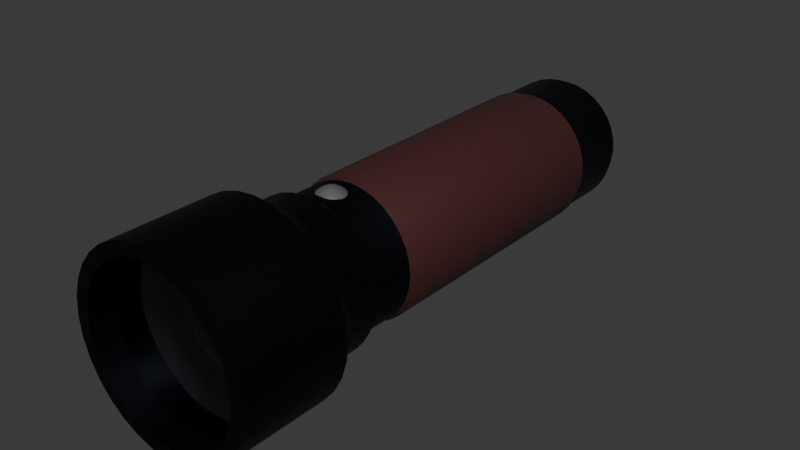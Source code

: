 # Source: flashlight.blend  (saved by Blender 4.1.24; exported with 4.5.12 LTS)
import bpy
from mathutils import Matrix  # noqa: F401  (used for matrix-valued properties, if any)

bpy.ops.wm.read_factory_settings(use_empty=True)
scene = bpy.context.scene
scene.name = 'Scene'

# ---- collections
col_collection = bpy.data.collections.new('Collection'); scene.collection.children.link(col_collection)

# ---- materials (node trees are filled in below, after node groups)
mat_material_001 = bpy.data.materials.new('Material.001')
mat_material_001.use_transparent_shadow = False
mat_material_002 = bpy.data.materials.new('Material.002')
mat_material_002.use_transparent_shadow = False
mat_material_003 = bpy.data.materials.new('Material.003')
mat_material_003.use_transparent_shadow = False
mat_material_004 = bpy.data.materials.new('Material.004')
mat_material_004.use_transparent_shadow = False

# ---- material node trees
mat_material_001.use_nodes = True; mat_material_001.node_tree.nodes.clear()
_N = mat_material_001.node_tree.nodes; _L = mat_material_001.node_tree.links
n0 = _N.new('ShaderNodeBsdfPrincipled'); n0.name = 'Principled BSDF'; n0.location = (10, 300)
n0.inputs[0].default_value = (0.01611, 0.01987, 0.02604, 1.0)
n0.inputs[1].default_value = 1.0
n1 = _N.new('ShaderNodeOutputMaterial'); n1.name = 'Material Output'; n1.location = (300, 300)
_L.new(n0.outputs[0], n1.inputs[0])
n1.is_active_output = True
mat_material_002.use_nodes = True; mat_material_002.node_tree.nodes.clear()
_N = mat_material_002.node_tree.nodes; _L = mat_material_002.node_tree.links
n0 = _N.new('ShaderNodeOutputMaterial'); n0.name = 'Material Output'; n0.location = (300, 300)
n1 = _N.new('ShaderNodeBsdfGlass'); n1.name = 'Glass BSDF'; n1.location = (10, 300)
_L.new(n1.outputs[0], n0.inputs[0])
n0.is_active_output = True
mat_material_003.use_nodes = True; mat_material_003.node_tree.nodes.clear()
_N = mat_material_003.node_tree.nodes; _L = mat_material_003.node_tree.links
n0 = _N.new('ShaderNodeBsdfPrincipled'); n0.name = 'Principled BSDF'; n0.location = (10, 300)
n0.inputs[0].default_value = (0.0616, 0.01674, 0.01648, 1.0)
n1 = _N.new('ShaderNodeOutputMaterial'); n1.name = 'Material Output'; n1.location = (300, 300)
_L.new(n0.outputs[0], n1.inputs[0])
n1.is_active_output = True
mat_material_004.use_nodes = True; mat_material_004.node_tree.nodes.clear()
_N = mat_material_004.node_tree.nodes; _L = mat_material_004.node_tree.links
n0 = _N.new('ShaderNodeBsdfPrincipled'); n0.name = 'Principled BSDF'; n0.location = (10, 300)
n0.inputs[0].default_value = (0.1156, 0.1156, 0.1156, 1.0)
n1 = _N.new('ShaderNodeOutputMaterial'); n1.name = 'Material Output'; n1.location = (300, 300)
_L.new(n0.outputs[0], n1.inputs[0])
n1.is_active_output = True

# ---- world
world_world = bpy.data.worlds.new('World'); scene.world = world_world
world_world.use_nodes = True; world_world.node_tree.nodes.clear()
_N = world_world.node_tree.nodes; _L = world_world.node_tree.links
n0 = _N.new('ShaderNodeOutputWorld'); n0.name = 'World Output'; n0.location = (300, 300)
n1 = _N.new('ShaderNodeBackground'); n1.name = 'Background'; n1.location = (10, 300)
n1.inputs[0].default_value = (0.05088, 0.05088, 0.05088, 1.0)
_L.new(n1.outputs[0], n0.inputs[0])
n0.is_active_output = True
world_world.color = (0.05088, 0.05088, 0.05088)
world_world.use_sun_shadow = False
world_world.sun_shadow_jitter_overblur = 0.0

# ---- meshes
me_cylinder = bpy.data.meshes.new('Cylinder')
me_cylinder.from_pydata([(0.0, 4.997, 4.996), (-1.292e-09, 4.035, 5.038), (0.1951, 4.997, 4.977), (0.2032, 4.035, 5.018), (0.3827, 4.997, 4.92), (0.3985, 4.035, 4.959), (0.5556, 4.997, 4.828), (0.5786, 4.035, 4.862), (0.7071, 4.997, 4.703), (0.7364, 4.035, 4.733), (0.8315, 4.997, 4.552), (0.8659, 4.035, 4.575), (0.9239, 4.997, 4.379), (0.9621, 4.035, 4.395), (0.9808, 4.997, 4.191), (1.021, 4.035, 4.2), (1.0, 4.997, 3.996), (1.041, 4.035, 3.996), (0.9808, 4.997, 3.801), (1.021, 4.035, 3.793), (0.9239, 4.997, 3.614), (0.9621, 4.035, 3.598), (0.8315, 4.997, 3.441), (0.8659, 4.035, 3.418), (0.7071, 4.997, 3.289), (0.7364, 4.035, 3.26), (0.5556, 4.997, 3.165), (0.5786, 4.035, 3.131), (0.3827, 4.997, 3.073), (0.3985, 4.035, 3.034), (0.1951, 4.997, 3.016), (0.2032, 4.035, 2.975), (0.0, 4.997, 2.996), (-1.292e-09, 4.035, 2.955), (-0.1951, 4.997, 3.016), (-0.2032, 4.035, 2.975), (-0.3827, 4.997, 3.073), (-0.3985, 4.035, 3.034), (-0.5556, 4.997, 3.165), (-0.5786, 4.035, 3.131), (-0.7071, 4.997, 3.289), (-0.7364, 4.035, 3.26), (-0.8315, 4.997, 3.441), (-0.8659, 4.035, 3.418), (-0.9239, 4.997, 3.614), (-0.9621, 4.035, 3.598), (-0.9808, 4.997, 3.801), (-1.021, 4.035, 3.793), (-1.0, 4.997, 3.996), (-1.041, 4.035, 3.996), (-0.9808, 4.997, 4.191), (-1.021, 4.035, 4.2), (-0.9239, 4.997, 4.379), (-0.9621, 4.035, 4.395), (-0.8315, 4.997, 4.552), (-0.8659, 4.035, 4.575), (-0.7071, 4.997, 4.703), (-0.7364, 4.035, 4.733), (-0.5556, 4.997, 4.828), (-0.5786, 4.035, 4.862), (-0.3827, 4.997, 4.92), (-0.3985, 4.035, 4.959), (-0.1951, 4.997, 4.977), (-0.2032, 4.035, 5.018), (0.1951, -0.6473, 4.977), (3.28e-08, -0.6473, 4.997), (0.3827, -0.6473, 4.921), (0.5556, -0.6473, 4.828), (0.7071, -0.6473, 4.704), (0.8315, -0.6474, 4.552), (0.9239, -0.6474, 4.379), (0.9808, -0.6474, 4.192), (1.0, -0.6474, 3.997), (0.9808, -0.6474, 3.802), (0.9239, -0.6474, 3.614), (0.8315, -0.6474, 3.441), (0.7071, -0.6474, 3.29), (0.5556, -0.6474, 3.165), (0.3827, -0.6474, 3.073), (0.1951, -0.6474, 3.016), (3.28e-08, -0.6474, 2.997), (-0.1951, -0.6474, 3.016), (-0.3827, -0.6474, 3.073), (-0.5556, -0.6474, 3.165), (-0.7071, -0.6474, 3.29), (-0.8315, -0.6474, 3.441), (-0.9239, -0.6474, 3.614), (-0.9808, -0.6474, 3.802), (-1.0, -0.6474, 3.997), (-0.9808, -0.6474, 4.192), (-0.9239, -0.6474, 4.379), (-0.8315, -0.6474, 4.552), (-0.7071, -0.6473, 4.704), (-0.5556, -0.6473, 4.828), (-0.3827, -0.6473, 4.921), (-0.1951, -0.6473, 4.977), (0.2164, -0.7877, 5.085), (1.52e-08, -0.7877, 5.106), (0.4245, -0.7877, 5.022), (0.6163, -0.7877, 4.919), (0.7845, -0.7877, 4.781), (0.9224, -0.7877, 4.613), (1.025, -0.7877, 4.421), (1.088, -0.7877, 4.213), (1.109, -0.7878, 3.997), (1.088, -0.7878, 3.78), (1.025, -0.7878, 3.572), (0.9224, -0.7878, 3.38), (0.7845, -0.7878, 3.212), (0.6163, -0.7878, 3.074), (0.4245, -0.7878, 2.972), (0.2164, -0.7878, 2.909), (1.52e-08, -0.7878, 2.887), (-0.2164, -0.7878, 2.909), (-0.4245, -0.7878, 2.972), (-0.6163, -0.7878, 3.074), (-0.7845, -0.7878, 3.212), (-0.9224, -0.7878, 3.38), (-1.025, -0.7878, 3.572), (-1.088, -0.7878, 3.78), (-1.109, -0.7878, 3.997), (-1.088, -0.7877, 4.213), (-1.025, -0.7877, 4.421), (-0.9224, -0.7877, 4.613), (-0.7845, -0.7877, 4.781), (-0.6163, -0.7877, 4.919), (-0.4245, -0.7877, 5.022), (-0.2164, -0.7877, 5.085), (0.2164, -1.215, 5.085), (5.658e-08, -1.215, 5.106), (0.4245, -1.215, 5.022), (0.6163, -1.215, 4.919), (0.7845, -1.215, 4.781), (0.9224, -1.215, 4.613), (1.025, -1.215, 4.421), (1.088, -1.215, 4.213), (1.109, -1.215, 3.997), (1.088, -1.215, 3.78), (1.025, -1.215, 3.572), (0.9224, -1.215, 3.38), (0.7845, -1.215, 3.212), (0.6163, -1.215, 3.074), (0.4245, -1.215, 2.972), (0.2164, -1.215, 2.909), (5.658e-08, -1.215, 2.887), (-0.2164, -1.215, 2.909), (-0.4245, -1.215, 2.972), (-0.6163, -1.215, 3.074), (-0.7845, -1.215, 3.212), (-0.9224, -1.215, 3.38), (-1.025, -1.215, 3.572), (-1.088, -1.215, 3.78), (-1.109, -1.215, 3.997), (-1.088, -1.215, 4.213), (-1.025, -1.215, 4.421), (-0.9224, -1.215, 4.613), (-0.7845, -1.215, 4.781), (-0.6163, -1.215, 4.919), (-0.4245, -1.215, 5.022), (-0.2164, -1.215, 5.085), (0.2364, -1.392, 5.185), (5.458e-08, -1.392, 5.209), (0.4638, -1.392, 5.116), (0.6733, -1.392, 5.004), (0.8569, -1.392, 4.854), (1.008, -1.392, 4.67), (1.12, -1.392, 4.461), (1.189, -1.392, 4.233), (1.212, -1.392, 3.997), (1.189, -1.392, 3.76), (1.12, -1.392, 3.533), (1.008, -1.392, 3.323), (0.8569, -1.392, 3.14), (0.6733, -1.392, 2.989), (0.4638, -1.392, 2.877), (0.2364, -1.392, 2.808), (5.458e-08, -1.392, 2.785), (-0.2364, -1.392, 2.808), (-0.4638, -1.392, 2.877), (-0.6733, -1.392, 2.989), (-0.8569, -1.392, 3.14), (-1.008, -1.392, 3.323), (-1.12, -1.392, 3.533), (-1.189, -1.392, 3.76), (-1.212, -1.392, 3.997), (-1.189, -1.392, 4.233), (-1.12, -1.392, 4.461), (-1.008, -1.392, 4.67), (-0.8569, -1.392, 4.854), (-0.6733, -1.392, 5.004), (-0.4638, -1.392, 5.116), (-0.2364, -1.392, 5.185), (0.2773, -1.616, 5.391), (4.055e-08, -1.616, 5.418), (0.5439, -1.616, 5.31), (0.7896, -1.616, 5.178), (1.005, -1.616, 5.002), (1.182, -1.616, 4.786), (1.313, -1.616, 4.541), (1.394, -1.616, 4.274), (1.421, -1.616, 3.997), (1.394, -1.616, 3.72), (1.313, -1.616, 3.453), (1.182, -1.616, 3.207), (1.005, -1.616, 2.992), (0.7896, -1.616, 2.815), (0.5439, -1.616, 2.684), (0.2773, -1.616, 2.603), (4.055e-08, -1.616, 2.576), (-0.2773, -1.616, 2.603), (-0.5439, -1.616, 2.684), (-0.7896, -1.616, 2.815), (-1.005, -1.616, 2.992), (-1.182, -1.616, 3.207), (-1.313, -1.616, 3.453), (-1.394, -1.616, 3.72), (-1.421, -1.616, 3.997), (-1.394, -1.616, 4.274), (-1.313, -1.616, 4.541), (-1.182, -1.616, 4.786), (-1.005, -1.616, 5.002), (-0.7896, -1.616, 5.178), (-0.5439, -1.616, 5.31), (-0.2773, -1.616, 5.391), (0.2394, -3.24, 5.2), (4.2e-08, -3.24, 5.224), (0.4695, -3.24, 5.13), (0.6816, -3.24, 5.017), (0.8676, -3.24, 4.864), (1.02, -3.24, 4.679), (1.134, -3.24, 4.466), (1.203, -3.24, 4.236), (1.227, -3.24, 3.997), (1.203, -3.24, 3.758), (1.134, -3.24, 3.527), (1.02, -3.24, 3.315), (0.8676, -3.24, 3.129), (0.6816, -3.24, 2.977), (0.4695, -3.24, 2.863), (0.2394, -3.24, 2.794), (4.2e-08, -3.24, 2.77), (-0.2394, -3.24, 2.794), (-0.4695, -3.24, 2.863), (-0.6816, -3.24, 2.977), (-0.8676, -3.24, 3.129), (-1.02, -3.24, 3.315), (-1.134, -3.24, 3.527), (-1.203, -3.24, 3.758), (-1.227, -3.24, 3.997), (-1.203, -3.24, 4.236), (-1.134, -3.24, 4.466), (-1.02, -3.24, 4.679), (-0.8676, -3.24, 4.864), (-0.6816, -3.24, 5.017), (-0.4695, -3.24, 5.13), (-0.2394, -3.24, 5.2), (0.2773, -3.24, 5.391), (4.055e-08, -3.24, 5.418), (0.5439, -3.24, 5.31), (0.7896, -3.24, 5.179), (1.005, -3.24, 5.002), (1.182, -3.24, 4.786), (1.313, -3.24, 4.541), (1.394, -3.24, 4.274), (1.421, -3.24, 3.997), (1.394, -3.24, 3.72), (1.313, -3.24, 3.453), (1.182, -3.24, 3.207), (1.005, -3.24, 2.992), (0.7896, -3.24, 2.815), (0.5439, -3.24, 2.684), (0.2773, -3.24, 2.603), (4.055e-08, -3.24, 2.576), (-0.2773, -3.24, 2.603), (-0.5439, -3.24, 2.684), (-0.7896, -3.24, 2.815), (-1.005, -3.24, 2.992), (-1.182, -3.24, 3.207), (-1.313, -3.24, 3.453), (-1.394, -3.24, 3.72), (-1.421, -3.24, 3.997), (-1.394, -3.24, 4.274), (-1.313, -3.24, 4.541), (-1.182, -3.24, 4.786), (-1.005, -3.24, 5.002), (-0.7896, -3.24, 5.179), (-0.5439, -3.24, 5.31), (-0.2773, -3.24, 5.391), (0.2394, -2.851, 5.2), (-1.11e-07, -2.851, 5.224), (0.4695, -2.851, 5.13), (0.6816, -2.851, 5.017), (0.8676, -2.851, 4.864), (1.02, -2.851, 4.678), (1.134, -2.851, 4.466), (1.203, -2.851, 4.236), (1.227, -2.851, 3.997), (1.203, -2.851, 3.757), (1.134, -2.851, 3.527), (1.02, -2.851, 3.315), (0.8676, -2.851, 3.129), (0.6816, -2.851, 2.977), (0.4695, -2.851, 2.863), (0.2394, -2.851, 2.793), (-1.11e-07, -2.851, 2.77), (-0.2394, -2.851, 2.793), (-0.4695, -2.851, 2.863), (-0.6816, -2.851, 2.977), (-0.8676, -2.851, 3.129), (-1.02, -2.851, 3.315), (-1.134, -2.851, 3.527), (-1.203, -2.851, 3.757), (-1.227, -2.851, 3.997), (-1.203, -2.851, 4.236), (-1.134, -2.851, 4.466), (-1.02, -2.851, 4.678), (-0.8676, -2.851, 4.864), (-0.6816, -2.851, 5.017), (-0.4695, -2.851, 5.13), (-0.2394, -2.851, 5.2), (1.041, 0.1025, 3.997), (1.021, 0.1025, 3.794), (-0.2032, 0.1025, 2.975), (-0.3985, 0.1025, 3.035), (-0.9621, 0.1026, 4.395), (-0.8659, 0.1026, 4.575), (0.7364, 0.1026, 4.733), (0.8659, 0.1026, 4.575), (0.5786, 0.1025, 3.131), (0.3985, 0.1025, 3.035), (-0.9621, 0.1025, 3.598), (-1.021, 0.1025, 3.794), (2.517e-08, 0.1026, 5.038), (0.2032, 0.1026, 5.018), (-0.2032, 0.1026, 5.018), (0.9621, 0.1025, 3.598), (-0.5786, 0.1025, 3.131), (-0.7364, 0.1026, 4.733), (0.9621, 0.1026, 4.395), (0.2032, 0.1025, 2.975), (-1.041, 0.1025, 3.997), (0.3985, 0.1026, 4.959), (0.8659, 0.1025, 3.418), (-0.7364, 0.1025, 3.26), (-0.5786, 0.1026, 4.863), (1.021, 0.1026, 4.2), (2.517e-08, 0.1025, 2.955), (-1.021, 0.1026, 4.2), (0.5786, 0.1026, 4.863), (0.7364, 0.1025, 3.26), (-0.8659, 0.1025, 3.418), (-0.3985, 0.1026, 4.959), (1.0, 0.01346, 3.997), (-0.1951, 0.0134, 3.016), (-0.9239, 0.01349, 4.379), (0.7071, 0.0135, 4.704), (0.5556, 0.01341, 3.165), (-0.9239, 0.01344, 3.614), (2.692e-08, 0.01352, 4.997), (-0.1951, 0.01352, 4.977), (0.9808, 0.01345, 3.802), (-0.3827, 0.01341, 3.073), (-0.8315, 0.0135, 4.552), (0.8315, 0.0135, 4.552), (0.3827, 0.01341, 3.073), (-0.9808, 0.01345, 3.802), (0.1951, 0.01352, 4.977), (0.9239, 0.01344, 3.614), (-0.5556, 0.01341, 3.165), (-0.7071, 0.0135, 4.704), (0.9239, 0.01349, 4.379), (0.1951, 0.0134, 3.016), (-1.0, 0.01346, 3.997), (0.3827, 0.01352, 4.921), (0.8315, 0.01343, 3.441), (-0.7071, 0.01342, 3.29), (-0.5556, 0.01351, 4.828), (0.9808, 0.01347, 4.192), (2.692e-08, 0.0134, 2.997), (-0.9808, 0.01347, 4.192), (0.5556, 0.01351, 4.828), (0.7071, 0.01342, 3.29), (-0.8315, 0.01343, 3.441), (-0.3827, 0.01352, 4.921), (0.0, 4.141, 4.996), (0.1951, 4.141, 4.977), (0.3827, 4.141, 4.92), (0.5556, 4.141, 4.828), (0.7071, 4.141, 4.704), (0.8315, 4.141, 4.552), (0.9239, 4.141, 4.379), (0.9808, 4.141, 4.192), (1.0, 4.141, 3.996), (0.9808, 4.141, 3.801), (0.9239, 4.141, 3.614), (0.8315, 4.141, 3.441), (0.7071, 4.141, 3.289), (0.5556, 4.141, 3.165), (0.3827, 4.141, 3.073), (0.1951, 4.141, 3.016), (0.0, 4.141, 2.996), (-0.1951, 4.141, 3.016), (-0.3827, 4.141, 3.073), (-0.5556, 4.141, 3.165), (-0.7071, 4.141, 3.289), (-0.8315, 4.141, 3.441), (-0.9239, 4.141, 3.614), (-0.9808, 4.141, 3.801), (-1.0, 4.141, 3.996), (-0.9808, 4.141, 4.192), (-0.9239, 4.141, 4.379), (-0.8315, 4.141, 4.552), (-0.7071, 4.141, 4.704), (-0.5556, 4.141, 4.828), (-0.3827, 4.141, 4.92), (-0.1951, 4.141, 4.977), (9.087e-10, 5.072, 4.921), (0.1804, 5.072, 4.904), (0.354, 5.072, 4.851), (0.5139, 5.072, 4.765), (0.654, 5.072, 4.65), (0.7691, 5.072, 4.51), (0.8545, 5.072, 4.35), (0.9072, 5.072, 4.177), (0.9249, 5.072, 3.996), (0.9072, 5.072, 3.816), (0.8545, 5.072, 3.642), (0.7691, 5.072, 3.483), (0.654, 5.072, 3.342), (0.5139, 5.072, 3.227), (0.354, 5.072, 3.142), (0.1804, 5.072, 3.089), (9.087e-10, 5.072, 3.071), (-0.1804, 5.072, 3.089), (-0.354, 5.072, 3.142), (-0.5139, 5.072, 3.227), (-0.654, 5.072, 3.342), (-0.7691, 5.072, 3.483), (-0.8545, 5.072, 3.642), (-0.9072, 5.072, 3.816), (-0.9249, 5.072, 3.996), (-0.9072, 5.072, 4.177), (-0.8545, 5.072, 4.35), (-0.7691, 5.072, 4.51), (-0.654, 5.072, 4.65), (-0.5139, 5.072, 4.765), (-0.354, 5.072, 4.851), (-0.1804, 5.072, 4.904), (9.313e-10, 5.269, 4.832), (9.089e-10, 5.18, 4.921), (0.1804, 5.18, 4.904), (0.163, 5.269, 4.816), (0.354, 5.18, 4.851), (0.3198, 5.269, 4.768), (0.5139, 5.18, 4.765), (0.4643, 5.269, 4.691), (0.654, 5.18, 4.65), (0.5909, 5.269, 4.587), (0.7691, 5.18, 4.51), (0.6948, 5.269, 4.461), (0.8545, 5.18, 4.35), (0.7721, 5.269, 4.316), (0.9072, 5.18, 4.177), (0.8196, 5.269, 4.159), (0.9249, 5.18, 3.996), (0.8357, 5.269, 3.996), (0.9072, 5.18, 3.816), (0.8196, 5.269, 3.833), (0.8545, 5.18, 3.642), (0.7721, 5.269, 3.677), (0.7691, 5.18, 3.483), (0.6948, 5.269, 3.532), (0.654, 5.18, 3.342), (0.5909, 5.269, 3.405), (0.5139, 5.18, 3.227), (0.4643, 5.269, 3.302), (0.354, 5.18, 3.142), (0.3198, 5.269, 3.224), (0.1804, 5.18, 3.089), (0.163, 5.269, 3.177), (9.089e-10, 5.18, 3.071), (1.863e-09, 5.269, 3.161), (-0.1804, 5.18, 3.089), (-0.163, 5.269, 3.177), (-0.354, 5.18, 3.142), (-0.3198, 5.269, 3.224), (-0.5139, 5.18, 3.227), (-0.4643, 5.269, 3.302), (-0.654, 5.18, 3.342), (-0.5909, 5.269, 3.405), (-0.7691, 5.18, 3.483), (-0.6948, 5.269, 3.532), (-0.8545, 5.18, 3.642), (-0.7721, 5.269, 3.677), (-0.9072, 5.18, 3.816), (-0.8196, 5.269, 3.833), (-0.9249, 5.18, 3.996), (-0.8357, 5.269, 3.996), (-0.9072, 5.18, 4.177), (-0.8196, 5.269, 4.159), (-0.8545, 5.18, 4.35), (-0.7721, 5.269, 4.316), (-0.7691, 5.18, 4.51), (-0.6948, 5.269, 4.461), (-0.654, 5.18, 4.65), (-0.5909, 5.269, 4.587), (-0.5139, 5.18, 4.765), (-0.4643, 5.269, 4.691), (-0.354, 5.18, 4.851), (-0.3198, 5.269, 4.768), (-0.1804, 5.18, 4.904), (-0.163, 5.269, 4.816)], [], [(384, 1, 3, 385), (385, 3, 5, 386), (386, 5, 7, 387), (387, 7, 9, 388), (388, 9, 11, 389), (389, 11, 13, 390), (390, 13, 15, 391), (391, 15, 17, 392), (392, 17, 19, 393), (393, 19, 21, 394), (394, 21, 23, 395), (395, 23, 25, 396), (396, 25, 27, 397), (397, 27, 29, 398), (398, 29, 31, 399), (399, 31, 33, 400), (400, 33, 35, 401), (401, 35, 37, 402), (402, 37, 39, 403), (403, 39, 41, 404), (404, 41, 43, 405), (405, 43, 45, 406), (406, 45, 47, 407), (407, 47, 49, 408), (408, 49, 51, 409), (409, 51, 53, 410), (410, 53, 55, 411), (411, 55, 57, 412), (412, 57, 59, 413), (413, 59, 61, 414), (360, 352, 72, 73), (414, 61, 63, 415), (415, 63, 1, 384), (4, 6, 419, 418), (88, 87, 119, 120), (361, 353, 81, 82), (362, 354, 90, 91), (363, 355, 68, 69), (364, 356, 77, 78), (365, 357, 86, 87), (366, 358, 65, 64), (358, 359, 95, 65), (367, 360, 73, 74), (368, 361, 82, 83), (369, 362, 91, 92), (370, 363, 69, 70), (371, 364, 78, 79), (372, 365, 87, 88), (373, 366, 64, 66), (374, 367, 74, 75), (375, 368, 83, 84), (376, 369, 92, 93), (377, 370, 70, 71), (378, 371, 79, 80), (379, 372, 88, 89), (380, 373, 66, 67), (381, 374, 75, 76), (382, 375, 84, 85), (383, 376, 93, 94), (352, 377, 71, 72), (353, 378, 80, 81), (354, 379, 89, 90), (355, 380, 67, 68), (356, 381, 76, 77), (357, 382, 85, 86), (359, 383, 94, 95), (123, 122, 154, 155), (75, 74, 106, 107), (89, 88, 120, 121), (76, 75, 107, 108), (90, 89, 121, 122), (77, 76, 108, 109), (91, 90, 122, 123), (78, 77, 109, 110), (64, 65, 97, 96), (92, 91, 123, 124), (79, 78, 110, 111), (66, 64, 96, 98), (93, 92, 124, 125), (80, 79, 111, 112), (67, 66, 98, 99), (94, 93, 125, 126), (81, 80, 112, 113), (68, 67, 99, 100), (95, 94, 126, 127), (82, 81, 113, 114), (69, 68, 100, 101), (65, 95, 127, 97), (83, 82, 114, 115), (70, 69, 101, 102), (84, 83, 115, 116), (71, 70, 102, 103), (85, 84, 116, 117), (72, 71, 103, 104), (86, 85, 117, 118), (73, 72, 104, 105), (87, 86, 118, 119), (74, 73, 105, 106), (131, 130, 162, 163), (110, 109, 141, 142), (96, 97, 129, 128), (124, 123, 155, 156), (111, 110, 142, 143), (98, 96, 128, 130), (125, 124, 156, 157), (112, 111, 143, 144), (99, 98, 130, 131), (126, 125, 157, 158), (113, 112, 144, 145), (100, 99, 131, 132), (127, 126, 158, 159), (114, 113, 145, 146), (101, 100, 132, 133), (97, 127, 159, 129), (115, 114, 146, 147), (102, 101, 133, 134), (116, 115, 147, 148), (103, 102, 134, 135), (117, 116, 148, 149), (104, 103, 135, 136), (118, 117, 149, 150), (105, 104, 136, 137), (119, 118, 150, 151), (106, 105, 137, 138), (120, 119, 151, 152), (107, 106, 138, 139), (121, 120, 152, 153), (108, 107, 139, 140), (122, 121, 153, 154), (109, 108, 140, 141), (166, 165, 197, 198), (158, 157, 189, 190), (145, 144, 176, 177), (132, 131, 163, 164), (159, 158, 190, 191), (146, 145, 177, 178), (133, 132, 164, 165), (129, 159, 191, 161), (147, 146, 178, 179), (134, 133, 165, 166), (148, 147, 179, 180), (135, 134, 166, 167), (149, 148, 180, 181), (136, 135, 167, 168), (150, 149, 181, 182), (137, 136, 168, 169), (151, 150, 182, 183), (138, 137, 169, 170), (152, 151, 183, 184), (139, 138, 170, 171), (153, 152, 184, 185), (140, 139, 171, 172), (154, 153, 185, 186), (141, 140, 172, 173), (155, 154, 186, 187), (142, 141, 173, 174), (128, 129, 161, 160), (156, 155, 187, 188), (143, 142, 174, 175), (130, 128, 160, 162), (157, 156, 188, 189), (144, 143, 175, 176), (201, 200, 264, 265), (180, 179, 211, 212), (167, 166, 198, 199), (181, 180, 212, 213), (168, 167, 199, 200), (182, 181, 213, 214), (169, 168, 200, 201), (183, 182, 214, 215), (170, 169, 201, 202), (184, 183, 215, 216), (171, 170, 202, 203), (185, 184, 216, 217), (172, 171, 203, 204), (186, 185, 217, 218), (173, 172, 204, 205), (187, 186, 218, 219), (174, 173, 205, 206), (160, 161, 193, 192), (188, 187, 219, 220), (175, 174, 206, 207), (162, 160, 192, 194), (189, 188, 220, 221), (176, 175, 207, 208), (163, 162, 194, 195), (190, 189, 221, 222), (177, 176, 208, 209), (164, 163, 195, 196), (191, 190, 222, 223), (178, 177, 209, 210), (165, 164, 196, 197), (161, 191, 223, 193), (179, 178, 210, 211), (241, 240, 304, 305), (215, 214, 278, 279), (202, 201, 265, 266), (216, 215, 279, 280), (203, 202, 266, 267), (217, 216, 280, 281), (204, 203, 267, 268), (218, 217, 281, 282), (205, 204, 268, 269), (219, 218, 282, 283), (206, 205, 269, 270), (192, 193, 257, 256), (220, 219, 283, 284), (207, 206, 270, 271), (194, 192, 256, 258), (221, 220, 284, 285), (208, 207, 271, 272), (195, 194, 258, 259), (222, 221, 285, 286), (209, 208, 272, 273), (196, 195, 259, 260), (223, 222, 286, 287), (210, 209, 273, 274), (197, 196, 260, 261), (193, 223, 287, 257), (211, 210, 274, 275), (198, 197, 261, 262), (212, 211, 275, 276), (199, 198, 262, 263), (213, 212, 276, 277), (200, 199, 263, 264), (214, 213, 277, 278), (225, 224, 256, 257), (224, 226, 258, 256), (226, 227, 259, 258), (227, 228, 260, 259), (228, 229, 261, 260), (229, 230, 262, 261), (230, 231, 263, 262), (231, 232, 264, 263), (232, 233, 265, 264), (233, 234, 266, 265), (234, 235, 267, 266), (235, 236, 268, 267), (236, 237, 269, 268), (237, 238, 270, 269), (238, 239, 271, 270), (239, 240, 272, 271), (240, 241, 273, 272), (241, 242, 274, 273), (242, 243, 275, 274), (243, 244, 276, 275), (244, 245, 277, 276), (245, 246, 278, 277), (246, 247, 279, 278), (247, 248, 280, 279), (248, 249, 281, 280), (249, 250, 282, 281), (250, 251, 283, 282), (251, 252, 284, 283), (252, 253, 285, 284), (253, 254, 286, 285), (254, 255, 287, 286), (255, 225, 257, 287), (288, 289, 319, 318, 317, 316, 315, 314, 313, 312, 311, 310, 309, 308, 307, 306, 305, 304, 303, 302, 301, 300, 299, 298, 297, 296, 295, 294, 293, 292, 291, 290), (228, 227, 291, 292), (255, 254, 318, 319), (242, 241, 305, 306), (229, 228, 292, 293), (225, 255, 319, 289), (243, 242, 306, 307), (230, 229, 293, 294), (244, 243, 307, 308), (231, 230, 294, 295), (245, 244, 308, 309), (232, 231, 295, 296), (246, 245, 309, 310), (233, 232, 296, 297), (247, 246, 310, 311), (234, 233, 297, 298), (248, 247, 311, 312), (235, 234, 298, 299), (249, 248, 312, 313), (236, 235, 299, 300), (250, 249, 313, 314), (237, 236, 300, 301), (251, 250, 314, 315), (238, 237, 301, 302), (224, 225, 289, 288), (252, 251, 315, 316), (239, 238, 302, 303), (226, 224, 288, 290), (253, 252, 316, 317), (240, 239, 303, 304), (227, 226, 290, 291), (254, 253, 317, 318), (63, 61, 351, 334), (45, 43, 350, 330), (27, 25, 349, 328), (9, 7, 348, 326), (53, 51, 347, 324), (35, 33, 346, 322), (17, 15, 345, 320), (61, 59, 344, 351), (43, 41, 343, 350), (25, 23, 342, 349), (7, 5, 341, 348), (51, 49, 340, 347), (33, 31, 339, 346), (15, 13, 338, 345), (59, 57, 337, 344), (41, 39, 336, 343), (23, 21, 335, 342), (5, 3, 333, 341), (49, 47, 331, 340), (31, 29, 329, 339), (13, 11, 327, 338), (57, 55, 325, 337), (39, 37, 323, 336), (21, 19, 321, 335), (1, 63, 334, 332), (3, 1, 332, 333), (47, 45, 330, 331), (29, 27, 328, 329), (11, 9, 326, 327), (55, 53, 324, 325), (37, 35, 322, 323), (19, 17, 320, 321), (334, 351, 383, 359), (330, 350, 382, 357), (328, 349, 381, 356), (326, 348, 380, 355), (324, 347, 379, 354), (322, 346, 378, 353), (320, 345, 377, 352), (351, 344, 376, 383), (350, 343, 375, 382), (349, 342, 374, 381), (348, 341, 373, 380), (347, 340, 372, 379), (346, 339, 371, 378), (345, 338, 370, 377), (344, 337, 369, 376), (343, 336, 368, 375), (342, 335, 367, 374), (341, 333, 366, 373), (340, 331, 365, 372), (339, 329, 364, 371), (338, 327, 363, 370), (337, 325, 362, 369), (336, 323, 361, 368), (335, 321, 360, 367), (332, 334, 359, 358), (333, 332, 358, 366), (331, 330, 357, 365), (329, 328, 356, 364), (327, 326, 355, 363), (325, 324, 354, 362), (323, 322, 353, 361), (321, 320, 352, 360), (62, 415, 384, 0), (60, 414, 415, 62), (58, 413, 414, 60), (56, 412, 413, 58), (54, 411, 412, 56), (52, 410, 411, 54), (50, 409, 410, 52), (48, 408, 409, 50), (46, 407, 408, 48), (44, 406, 407, 46), (42, 405, 406, 44), (40, 404, 405, 42), (38, 403, 404, 40), (36, 402, 403, 38), (34, 401, 402, 36), (32, 400, 401, 34), (30, 399, 400, 32), (28, 398, 399, 30), (26, 397, 398, 28), (24, 396, 397, 26), (22, 395, 396, 24), (20, 394, 395, 22), (18, 393, 394, 20), (16, 392, 393, 18), (14, 391, 392, 16), (12, 390, 391, 14), (10, 389, 390, 12), (8, 388, 389, 10), (6, 387, 388, 8), (4, 386, 387, 6), (2, 385, 386, 4), (0, 384, 385, 2), (428, 429, 474, 472), (22, 24, 428, 427), (40, 42, 437, 436), (58, 60, 446, 445), (14, 16, 424, 423), (32, 34, 433, 432), (50, 52, 442, 441), (6, 8, 420, 419), (24, 26, 429, 428), (42, 44, 438, 437), (60, 62, 447, 446), (16, 18, 425, 424), (34, 36, 434, 433), (52, 54, 443, 442), (8, 10, 421, 420), (26, 28, 430, 429), (44, 46, 439, 438), (0, 2, 417, 416), (62, 0, 416, 447), (18, 20, 426, 425), (36, 38, 435, 434), (54, 56, 444, 443), (10, 12, 422, 421), (28, 30, 431, 430), (46, 48, 440, 439), (2, 4, 418, 417), (20, 22, 427, 426), (38, 40, 436, 435), (56, 58, 445, 444), (12, 14, 423, 422), (30, 32, 432, 431), (48, 50, 441, 440), (447, 416, 449, 510), (442, 443, 502, 500), (429, 430, 476, 474), (443, 444, 504, 502), (430, 431, 478, 476), (448, 451, 453, 455, 457, 459, 461, 463, 465, 467, 469, 471, 473, 475, 477, 479, 481, 483, 485, 487, 489, 491, 493, 495, 497, 499, 501, 503, 505, 507, 509, 511), (444, 445, 506, 504), (431, 432, 480, 478), (418, 419, 454, 452), (445, 446, 508, 506), (432, 433, 482, 480), (419, 420, 456, 454), (446, 447, 510, 508), (433, 434, 484, 482), (420, 421, 458, 456), (434, 435, 486, 484), (421, 422, 460, 458), (417, 418, 452, 450), (435, 436, 488, 486), (422, 423, 462, 460), (436, 437, 490, 488), (423, 424, 464, 462), (437, 438, 492, 490), (424, 425, 466, 464), (438, 439, 494, 492), (425, 426, 468, 466), (439, 440, 496, 494), (426, 427, 470, 468), (440, 441, 498, 496), (427, 428, 472, 470), (441, 442, 500, 498), (449, 450, 451, 448), (450, 452, 453, 451), (452, 454, 455, 453), (454, 456, 457, 455), (456, 458, 459, 457), (458, 460, 461, 459), (460, 462, 463, 461), (462, 464, 465, 463), (464, 466, 467, 465), (466, 468, 469, 467), (468, 470, 471, 469), (470, 472, 473, 471), (472, 474, 475, 473), (474, 476, 477, 475), (476, 478, 479, 477), (478, 480, 481, 479), (480, 482, 483, 481), (482, 484, 485, 483), (484, 486, 487, 485), (486, 488, 489, 487), (488, 490, 491, 489), (490, 492, 493, 491), (492, 494, 495, 493), (494, 496, 497, 495), (496, 498, 499, 497), (498, 500, 501, 499), (500, 502, 503, 501), (502, 504, 505, 503), (504, 506, 507, 505), (506, 508, 509, 507), (508, 510, 511, 509), (510, 449, 448, 511), (416, 417, 450, 449)])
me_cylinder.polygons.foreach_set('use_smooth', [True] * 482)
me_cylinder.polygons.foreach_set('material_index', [2, 2, 2, 2, 2, 2, 2, 2, 2, 2, 2, 2, 2, 2, 2, 2, 2, 2, 2, 2, 2, 2, 2, 2, 2, 2, 2, 2, 2, 2, 0, 2, 2, 0, 0, 0, 0, 0, 0, 0, 0, 0, 0, 0, 0, 0, 0, 0, 0, 0, 0, 0, 0, 0, 0, 0, 0, 0, 0, 0, 0, 0, 0, 0, 0, 0, 0, 0, 0, 0, 0, 0, 0, 0, 0, 0, 0, 0, 0, 0, 0, 0, 0, 0, 0, 0, 0, 0, 0, 0, 0, 0, 0, 0, 0, 0, 0, 0, 0, 0, 0, 0, 0, 0, 0, 0, 0, 0, 0, 0, 0, 0, 0, 0, 0, 0, 0, 0, 0, 0, 0, 0, 0, 0, 0, 0, 0, 0, 0, 0, 0, 0, 0, 0, 0, 0, 0, 0, 0, 0, 0, 0, 0, 0, 0, 0, 0, 0, 0, 0, 0, 0, 0, 0, 0, 0, 0, 0, 0, 0, 0, 0, 0, 0, 0, 0, 0, 0, 0, 0, 0, 0, 0, 0, 0, 0, 0, 0, 0, 0, 0, 0, 0, 0, 0, 0, 0, 0, 0, 0, 0, 0, 0, 0, 0, 0, 0, 0, 0, 0, 0, 0, 0, 0, 0, 0, 0, 0, 0, 0, 0, 0, 0, 0, 0, 0, 0, 0, 0, 0, 0, 0, 0, 0, 0, 0, 0, 0, 0, 0, 0, 0, 0, 0, 0, 0, 0, 0, 0, 0, 0, 0, 0, 0, 0, 0, 0, 0, 0, 0, 0, 0, 0, 0, 0, 0, 0, 0, 1, 0, 0, 0, 0, 0, 0, 0, 0, 0, 0, 0, 0, 0, 0, 0, 0, 0, 0, 0, 0, 0, 0, 0, 0, 0, 0, 0, 0, 0, 0, 0, 2, 2, 2, 2, 2, 2, 2, 2, 2, 2, 2, 2, 2, 2, 2, 2, 2, 2, 2, 2, 2, 2, 2, 2, 2, 2, 2, 2, 2, 2, 2, 2, 2, 2, 2, 2, 2, 2, 2, 2, 2, 2, 2, 2, 2, 2, 2, 2, 2, 2, 2, 2, 2, 2, 2, 2, 2, 2, 2, 2, 2, 2, 2, 2, 0, 0, 0, 0, 0, 0, 0, 0, 0, 0, 0, 0, 0, 0, 0, 0, 0, 0, 0, 0, 0, 0, 0, 0, 0, 0, 0, 0, 0, 0, 0, 0, 0, 0, 0, 0, 0, 0, 0, 0, 0, 0, 0, 0, 0, 0, 0, 0, 0, 0, 0, 0, 0, 0, 0, 0, 0, 0, 0, 0, 0, 0, 0, 0, 0, 0, 0, 0, 0, 0, 0, 0, 0, 0, 0, 0, 0, 0, 0, 0, 0, 0, 0, 0, 0, 0, 0, 0, 0, 0, 0, 0, 0, 0, 0, 0, 0, 0, 0, 0, 0, 0, 0, 0, 0, 0, 0, 0, 0, 0, 0, 0, 0, 0, 0, 0, 0, 0, 0, 0, 0, 0, 0, 0, 0, 0, 0, 0])
_k = set([(0, 2), (0, 62), (2, 4), (4, 6), (6, 8), (8, 10), (10, 12), (12, 14), (14, 16), (16, 18), (18, 20), (20, 22), (22, 24), (24, 26), (26, 28), (28, 30), (30, 32), (32, 34), (34, 36), (36, 38), (38, 40), (40, 42), (42, 44), (44, 46), (46, 48), (48, 50), (50, 52), (52, 54), (54, 56), (56, 58), (58, 60), (60, 62), (64, 65), (64, 66), (65, 95), (66, 67), (67, 68), (68, 69), (69, 70), (70, 71), (71, 72), (72, 73), (73, 74), (74, 75), (75, 76), (76, 77), (77, 78), (78, 79), (79, 80), (80, 81), (81, 82), (82, 83), (83, 84), (84, 85), (85, 86), (86, 87), (87, 88), (88, 89), (89, 90), (90, 91), (91, 92), (92, 93), (93, 94), (94, 95), (96, 97), (96, 98), (97, 127), (98, 99), (99, 100), (100, 101), (101, 102), (102, 103), (103, 104), (104, 105), (105, 106), (106, 107), (107, 108), (108, 109), (109, 110), (110, 111), (111, 112), (112, 113), (113, 114), (114, 115), (115, 116), (116, 117), (117, 118), (118, 119), (119, 120), (120, 121), (121, 122), (122, 123), (123, 124), (124, 125), (125, 126), (126, 127), (192, 193), (192, 194), (193, 223), (194, 195), (195, 196), (196, 197), (197, 198), (198, 199), (199, 200), (200, 201), (201, 202), (202, 203), (203, 204), (204, 205), (205, 206), (206, 207), (207, 208), (208, 209), (209, 210), (210, 211), (211, 212), (212, 213), (213, 214), (214, 215), (215, 216), (216, 217), (217, 218), (218, 219), (219, 220), (220, 221), (221, 222), (222, 223), (224, 225), (224, 226), (225, 255), (226, 227), (227, 228), (228, 229), (229, 230), (230, 231), (231, 232), (232, 233), (233, 234), (234, 235), (235, 236), (236, 237), (237, 238), (238, 239), (239, 240), (240, 241), (241, 242), (242, 243), (243, 244), (244, 245), (245, 246), (246, 247), (247, 248), (248, 249), (249, 250), (250, 251), (251, 252), (252, 253), (253, 254), (254, 255), (256, 257), (256, 258), (257, 287), (258, 259), (259, 260), (260, 261), (261, 262), (262, 263), (263, 264), (264, 265), (265, 266), (266, 267), (267, 268), (268, 269), (269, 270), (270, 271), (271, 272), (272, 273), (273, 274), (274, 275), (275, 276), (276, 277), (277, 278), (278, 279), (279, 280), (280, 281), (281, 282), (282, 283), (283, 284), (284, 285), (285, 286), (286, 287), (288, 289), (288, 290), (289, 319), (290, 291), (291, 292), (292, 293), (293, 294), (294, 295), (295, 296), (296, 297), (297, 298), (298, 299), (299, 300), (300, 301), (301, 302), (302, 303), (303, 304), (304, 305), (305, 306), (306, 307), (307, 308), (308, 309), (309, 310), (310, 311), (311, 312), (312, 313), (313, 314), (314, 315), (315, 316), (316, 317), (317, 318), (318, 319), (416, 417), (416, 447), (417, 418), (418, 419), (419, 420), (420, 421), (421, 422), (422, 423), (423, 424), (424, 425), (425, 426), (426, 427), (427, 428), (428, 429), (429, 430), (430, 431), (431, 432), (432, 433), (433, 434), (434, 435), (435, 436), (436, 437), (437, 438), (438, 439), (439, 440), (440, 441), (441, 442), (442, 443), (443, 444), (444, 445), (445, 446), (446, 447), (448, 451), (448, 511), (449, 450), (449, 510), (450, 452), (451, 453), (452, 454), (453, 455), (454, 456), (455, 457), (456, 458), (457, 459), (458, 460), (459, 461), (460, 462), (461, 463), (462, 464), (463, 465), (464, 466), (465, 467), (466, 468), (467, 469), (468, 470), (469, 471), (470, 472), (471, 473), (472, 474), (473, 475), (474, 476), (475, 477), (476, 478), (477, 479), (478, 480), (479, 481), (480, 482), (481, 483), (482, 484), (483, 485), (484, 486), (485, 487), (486, 488), (487, 489), (488, 490), (489, 491), (490, 492), (491, 493), (492, 494), (493, 495), (494, 496), (495, 497), (496, 498), (497, 499), (498, 500), (499, 501), (500, 502), (501, 503), (502, 504), (503, 505), (504, 506), (505, 507), (506, 508), (507, 509), (508, 510), (509, 511)])
me_cylinder.attributes.new('sharp_edge', 'BOOLEAN', 'EDGE').data.foreach_set('value', [ (min(e.vertices), max(e.vertices)) in _k for e in me_cylinder.edges])
_uv = me_cylinder.uv_layers.new(name='UVMap')
_uv.uv.foreach_set('vector', [1.0, 0.9115, 1.0, 1.0, 0.9688, 1.0, 0.9688, 0.9115, 0.9688, 0.9115, 0.9688, 1.0, 0.9375, 1.0, 0.9375, 0.9115, 0.9375, 0.9115, 0.9375, 1.0, 0.9062, 1.0, 0.9062, 0.9115, 0.9062, 0.9115, 0.9062, 1.0, 0.875, 1.0, 0.875, 0.9115, 0.875, 0.9115, 0.875, 1.0, 0.8438, 1.0, 0.8438, 0.9115, 0.8438, 0.9115, 0.8438, 1.0, 0.8125, 1.0, 0.8125, 0.9115, 0.8125, 0.9115, 0.8125, 1.0, 0.7812, 1.0, 0.7812, 0.9115, 0.7812, 0.9115, 0.7812, 1.0, 0.75, 1.0, 0.75, 0.9115, 0.75, 0.9115, 0.75, 1.0, 0.7188, 1.0, 0.7188, 0.9115, 0.7188, 0.9115, 0.7188, 1.0, 0.6875, 1.0, 0.6875, 0.9115, 0.6875, 0.9115, 0.6875, 1.0, 0.6562, 1.0, 0.6562, 0.9115, 0.6562, 0.9115, 0.6562, 1.0, 0.625, 1.0, 0.625, 0.9115, 0.625, 0.9115, 0.625, 1.0, 0.5938, 1.0, 0.5938, 0.9115, 0.5938, 0.9115, 0.5938, 1.0, 0.5625, 1.0, 0.5625, 0.9115, 0.5625, 0.9115, 0.5625, 1.0, 0.5312, 1.0, 0.5312, 0.9115, 0.5312, 0.9115, 0.5312, 1.0, 0.5, 1.0, 0.5, 0.9115, 0.5, 0.9115, 0.5, 1.0, 0.4688, 1.0, 0.4688, 0.9115, 0.4688, 0.9115, 0.4688, 1.0, 0.4375, 1.0, 0.4375, 0.9115, 0.4375, 0.9115, 0.4375, 1.0, 0.4062, 1.0, 0.4062, 0.9115, 0.4062, 0.9115, 0.4062, 1.0, 0.375, 1.0, 0.375, 0.9115, 0.375, 0.9115, 0.375, 1.0, 0.3438, 1.0, 0.3438, 0.9115, 0.3438, 0.9115, 0.3438, 1.0, 0.3125, 1.0, 0.3125, 0.9115, 0.3125, 0.9115, 0.3125, 1.0, 0.2812, 1.0, 0.2812, 0.9115, 0.2812, 0.9115, 0.2812, 1.0, 0.25, 1.0, 0.25, 0.9115, 0.25, 0.9115, 0.25, 1.0, 0.2188, 1.0, 0.2188, 0.9115, 0.2188, 0.9115, 0.2188, 1.0, 0.1875, 1.0, 0.1875, 0.9115, 0.1875, 0.9115, 0.1875, 1.0, 0.1562, 1.0, 0.1562, 0.9115, 0.1562, 0.9115, 0.1562, 1.0, 0.125, 1.0, 0.125, 0.9115, 0.125, 0.9115, 0.125, 1.0, 0.09375, 1.0, 0.09375, 0.9115, 0.09375, 0.9115, 0.09375, 1.0, 0.0625, 1.0, 0.0625, 0.9115, 0.7188, 1.0, 0.75, 1.0, 0.75, 1.0, 0.7188, 1.0, 0.0625, 0.9115, 0.0625, 1.0, 0.03125, 1.0, 0.03125, 0.9115, 0.03125, 0.9115, 0.03125, 1.0, 0.0, 1.0, 0.0, 0.9115, 0.9375, 0.5, 0.9062, 0.5, 0.9062, 0.5, 0.9375, 0.5, 0.25, 1.0, 0.2812, 1.0, 0.2812, 1.0, 0.25, 1.0, 0.4375, 1.0, 0.4688, 1.0, 0.4688, 1.0, 0.4375, 1.0, 0.1562, 1.0, 0.1875, 1.0, 0.1875, 1.0, 0.1562, 1.0, 0.8438, 1.0, 0.875, 1.0, 0.875, 1.0, 0.8438, 1.0, 0.5625, 1.0, 0.5938, 1.0, 0.5938, 1.0, 0.5625, 1.0, 0.2812, 1.0, 0.3125, 1.0, 0.3125, 1.0, 0.2812, 1.0, 0.9688, 1.0, 1.0, 1.0, 1.0, 1.0, 0.9688, 1.0, 0.0, 1.0, 0.03125, 1.0, 0.03125, 1.0, 0.0, 1.0, 0.6875, 1.0, 0.7188, 1.0, 0.7188, 1.0, 0.6875, 1.0, 0.4062, 1.0, 0.4375, 1.0, 0.4375, 1.0, 0.4062, 1.0, 0.125, 1.0, 0.1562, 1.0, 0.1562, 1.0, 0.125, 1.0, 0.8125, 1.0, 0.8438, 1.0, 0.8438, 1.0, 0.8125, 1.0, 0.5312, 1.0, 0.5625, 1.0, 0.5625, 1.0, 0.5312, 1.0, 0.25, 1.0, 0.2812, 1.0, 0.2812, 1.0, 0.25, 1.0, 0.9375, 1.0, 0.9688, 1.0, 0.9688, 1.0, 0.9375, 1.0, 0.6562, 1.0, 0.6875, 1.0, 0.6875, 1.0, 0.6562, 1.0, 0.375, 1.0, 0.4062, 1.0, 0.4062, 1.0, 0.375, 1.0, 0.09375, 1.0, 0.125, 1.0, 0.125, 1.0, 0.09375, 1.0, 0.7812, 1.0, 0.8125, 1.0, 0.8125, 1.0, 0.7812, 1.0, 0.5, 1.0, 0.5312, 1.0, 0.5312, 1.0, 0.5, 1.0, 0.2188, 1.0, 0.25, 1.0, 0.25, 1.0, 0.2188, 1.0, 0.9062, 1.0, 0.9375, 1.0, 0.9375, 1.0, 0.9062, 1.0, 0.625, 1.0, 0.6562, 1.0, 0.6562, 1.0, 0.625, 1.0, 0.3438, 1.0, 0.375, 1.0, 0.375, 1.0, 0.3438, 1.0, 0.0625, 1.0, 0.09375, 1.0, 0.09375, 1.0, 0.0625, 1.0, 0.75, 1.0, 0.7812, 1.0, 0.7812, 1.0, 0.75, 1.0, 0.4688, 1.0, 0.5, 1.0, 0.5, 1.0, 0.4688, 1.0, 0.1875, 1.0, 0.2188, 1.0, 0.2188, 1.0, 0.1875, 1.0, 0.875, 1.0, 0.9062, 1.0, 0.9062, 1.0, 0.875, 1.0, 0.5938, 1.0, 0.625, 1.0, 0.625, 1.0, 0.5938, 1.0, 0.3125, 1.0, 0.3438, 1.0, 0.3438, 1.0, 0.3125, 1.0, 0.03125, 1.0, 0.0625, 1.0, 0.0625, 1.0, 0.03125, 1.0, 0.1562, 1.0, 0.1875, 1.0, 0.1875, 1.0, 0.1562, 1.0, 0.6562, 1.0, 0.6875, 1.0, 0.6875, 1.0, 0.6562, 1.0, 0.2188, 1.0, 0.25, 1.0, 0.25, 1.0, 0.2188, 1.0, 0.625, 1.0, 0.6562, 1.0, 0.6562, 1.0, 0.625, 1.0, 0.1875, 1.0, 0.2188, 1.0, 0.2188, 1.0, 0.1875, 1.0, 0.5938, 1.0, 0.625, 1.0, 0.625, 1.0, 0.5938, 1.0, 0.1562, 1.0, 0.1875, 1.0, 0.1875, 1.0, 0.1562, 1.0, 0.5625, 1.0, 0.5938, 1.0, 0.5938, 1.0, 0.5625, 1.0, 0.9688, 1.0, 1.0, 1.0, 1.0, 1.0, 0.9688, 1.0, 0.125, 1.0, 0.1562, 1.0, 0.1562, 1.0, 0.125, 1.0, 0.5312, 1.0, 0.5625, 1.0, 0.5625, 1.0, 0.5312, 1.0, 0.9375, 1.0, 0.9688, 1.0, 0.9688, 1.0, 0.9375, 1.0, 0.09375, 1.0, 0.125, 1.0, 0.125, 1.0, 0.09375, 1.0, 0.5, 1.0, 0.5312, 1.0, 0.5312, 1.0, 0.5, 1.0, 0.9062, 1.0, 0.9375, 1.0, 0.9375, 1.0, 0.9062, 1.0, 0.0625, 1.0, 0.09375, 1.0, 0.09375, 1.0, 0.0625, 1.0, 0.4688, 1.0, 0.5, 1.0, 0.5, 1.0, 0.4688, 1.0, 0.875, 1.0, 0.9062, 1.0, 0.9062, 1.0, 0.875, 1.0, 0.03125, 1.0, 0.0625, 1.0, 0.0625, 1.0, 0.03125, 1.0, 0.4375, 1.0, 0.4688, 1.0, 0.4688, 1.0, 0.4375, 1.0, 0.8438, 1.0, 0.875, 1.0, 0.875, 1.0, 0.8438, 1.0, 0.0, 1.0, 0.03125, 1.0, 0.03125, 1.0, 0.0, 1.0, 0.4062, 1.0, 0.4375, 1.0, 0.4375, 1.0, 0.4062, 1.0, 0.8125, 1.0, 0.8438, 1.0, 0.8438, 1.0, 0.8125, 1.0, 0.375, 1.0, 0.4062, 1.0, 0.4062, 1.0, 0.375, 1.0, 0.7812, 1.0, 0.8125, 1.0, 0.8125, 1.0, 0.7812, 1.0, 0.3438, 1.0, 0.375, 1.0, 0.375, 1.0, 0.3438, 1.0, 0.75, 1.0, 0.7812, 1.0, 0.7812, 1.0, 0.75, 1.0, 0.3125, 1.0, 0.3438, 1.0, 0.3438, 1.0, 0.3125, 1.0, 0.7188, 1.0, 0.75, 1.0, 0.75, 1.0, 0.7188, 1.0, 0.2812, 1.0, 0.3125, 1.0, 0.3125, 1.0, 0.2812, 1.0, 0.6875, 1.0, 0.7188, 1.0, 0.7188, 1.0, 0.6875, 1.0, 0.9062, 1.0, 0.9375, 1.0, 0.9375, 1.0, 0.9062, 1.0, 0.5625, 1.0, 0.5938, 1.0, 0.5938, 1.0, 0.5625, 1.0, 0.9688, 1.0, 1.0, 1.0, 1.0, 1.0, 0.9688, 1.0, 0.125, 1.0, 0.1562, 1.0, 0.1562, 1.0, 0.125, 1.0, 0.5312, 1.0, 0.5625, 1.0, 0.5625, 1.0, 0.5312, 1.0, 0.9375, 1.0, 0.9688, 1.0, 0.9688, 1.0, 0.9375, 1.0, 0.09375, 1.0, 0.125, 1.0, 0.125, 1.0, 0.09375, 1.0, 0.5, 1.0, 0.5312, 1.0, 0.5312, 1.0, 0.5, 1.0, 0.9062, 1.0, 0.9375, 1.0, 0.9375, 1.0, 0.9062, 1.0, 0.0625, 1.0, 0.09375, 1.0, 0.09375, 1.0, 0.0625, 1.0, 0.4688, 1.0, 0.5, 1.0, 0.5, 1.0, 0.4688, 1.0, 0.875, 1.0, 0.9062, 1.0, 0.9062, 1.0, 0.875, 1.0, 0.03125, 1.0, 0.0625, 1.0, 0.0625, 1.0, 0.03125, 1.0, 0.4375, 1.0, 0.4688, 1.0, 0.4688, 1.0, 0.4375, 1.0, 0.8438, 1.0, 0.875, 1.0, 0.875, 1.0, 0.8438, 1.0, 0.0, 1.0, 0.03125, 1.0, 0.03125, 1.0, 0.0, 1.0, 0.4062, 1.0, 0.4375, 1.0, 0.4375, 1.0, 0.4062, 1.0, 0.8125, 1.0, 0.8438, 1.0, 0.8438, 1.0, 0.8125, 1.0, 0.375, 1.0, 0.4062, 1.0, 0.4062, 1.0, 0.375, 1.0, 0.7812, 1.0, 0.8125, 1.0, 0.8125, 1.0, 0.7812, 1.0, 0.3438, 1.0, 0.375, 1.0, 0.375, 1.0, 0.3438, 1.0, 0.75, 1.0, 0.7812, 1.0, 0.7812, 1.0, 0.75, 1.0, 0.3125, 1.0, 0.3438, 1.0, 0.3438, 1.0, 0.3125, 1.0, 0.7188, 1.0, 0.75, 1.0, 0.75, 1.0, 0.7188, 1.0, 0.2812, 1.0, 0.3125, 1.0, 0.3125, 1.0, 0.2812, 1.0, 0.6875, 1.0, 0.7188, 1.0, 0.7188, 1.0, 0.6875, 1.0, 0.25, 1.0, 0.2812, 1.0, 0.2812, 1.0, 0.25, 1.0, 0.6562, 1.0, 0.6875, 1.0, 0.6875, 1.0, 0.6562, 1.0, 0.2188, 1.0, 0.25, 1.0, 0.25, 1.0, 0.2188, 1.0, 0.625, 1.0, 0.6562, 1.0, 0.6562, 1.0, 0.625, 1.0, 0.1875, 1.0, 0.2188, 1.0, 0.2188, 1.0, 0.1875, 1.0, 0.5938, 1.0, 0.625, 1.0, 0.625, 1.0, 0.5938, 1.0, 0.8125, 1.0, 0.8438, 1.0, 0.8438, 1.0, 0.8125, 1.0, 0.0625, 1.0, 0.09375, 1.0, 0.09375, 1.0, 0.0625, 1.0, 0.4688, 1.0, 0.5, 1.0, 0.5, 1.0, 0.4688, 1.0, 0.875, 1.0, 0.9062, 1.0, 0.9062, 1.0, 0.875, 1.0, 0.03125, 1.0, 0.0625, 1.0, 0.0625, 1.0, 0.03125, 1.0, 0.4375, 1.0, 0.4688, 1.0, 0.4688, 1.0, 0.4375, 1.0, 0.8438, 1.0, 0.875, 1.0, 0.875, 1.0, 0.8438, 1.0, 0.0, 1.0, 0.03125, 1.0, 0.03125, 1.0, 0.0, 1.0, 0.4062, 1.0, 0.4375, 1.0, 0.4375, 1.0, 0.4062, 1.0, 0.8125, 1.0, 0.8438, 1.0, 0.8438, 1.0, 0.8125, 1.0, 0.375, 1.0, 0.4062, 1.0, 0.4062, 1.0, 0.375, 1.0, 0.7812, 1.0, 0.8125, 1.0, 0.8125, 1.0, 0.7812, 1.0, 0.3438, 1.0, 0.375, 1.0, 0.375, 1.0, 0.3438, 1.0, 0.75, 1.0, 0.7812, 1.0, 0.7812, 1.0, 0.75, 1.0, 0.3125, 1.0, 0.3438, 1.0, 0.3438, 1.0, 0.3125, 1.0, 0.7188, 1.0, 0.75, 1.0, 0.75, 1.0, 0.7188, 1.0, 0.2812, 1.0, 0.3125, 1.0, 0.3125, 1.0, 0.2812, 1.0, 0.6875, 1.0, 0.7188, 1.0, 0.7188, 1.0, 0.6875, 1.0, 0.25, 1.0, 0.2812, 1.0, 0.2812, 1.0, 0.25, 1.0, 0.6562, 1.0, 0.6875, 1.0, 0.6875, 1.0, 0.6562, 1.0, 0.2188, 1.0, 0.25, 1.0, 0.25, 1.0, 0.2188, 1.0, 0.625, 1.0, 0.6562, 1.0, 0.6562, 1.0, 0.625, 1.0, 0.1875, 1.0, 0.2188, 1.0, 0.2188, 1.0, 0.1875, 1.0, 0.5938, 1.0, 0.625, 1.0, 0.625, 1.0, 0.5938, 1.0, 0.1562, 1.0, 0.1875, 1.0, 0.1875, 1.0, 0.1562, 1.0, 0.5625, 1.0, 0.5938, 1.0, 0.5938, 1.0, 0.5625, 1.0, 0.9688, 1.0, 1.0, 1.0, 1.0, 1.0, 0.9688, 1.0, 0.125, 1.0, 0.1562, 1.0, 0.1562, 1.0, 0.125, 1.0, 0.5312, 1.0, 0.5625, 1.0, 0.5625, 1.0, 0.5312, 1.0, 0.9375, 1.0, 0.9688, 1.0, 0.9688, 1.0, 0.9375, 1.0, 0.09375, 1.0, 0.125, 1.0, 0.125, 1.0, 0.09375, 1.0, 0.5, 1.0, 0.5312, 1.0, 0.5312, 1.0, 0.5, 1.0, 0.7188, 1.0, 0.75, 1.0, 0.75, 1.0, 0.7188, 1.0, 0.375, 1.0, 0.4062, 1.0, 0.4062, 1.0, 0.375, 1.0, 0.7812, 1.0, 0.8125, 1.0, 0.8125, 1.0, 0.7812, 1.0, 0.3438, 1.0, 0.375, 1.0, 0.375, 1.0, 0.3438, 1.0, 0.75, 1.0, 0.7812, 1.0, 0.7812, 1.0, 0.75, 1.0, 0.3125, 1.0, 0.3438, 1.0, 0.3438, 1.0, 0.3125, 1.0, 0.7188, 1.0, 0.75, 1.0, 0.75, 1.0, 0.7188, 1.0, 0.2812, 1.0, 0.3125, 1.0, 0.3125, 1.0, 0.2812, 1.0, 0.6875, 1.0, 0.7188, 1.0, 0.7188, 1.0, 0.6875, 1.0, 0.25, 1.0, 0.2812, 1.0, 0.2812, 1.0, 0.25, 1.0, 0.6562, 1.0, 0.6875, 1.0, 0.6875, 1.0, 0.6562, 1.0, 0.2188, 1.0, 0.25, 1.0, 0.25, 1.0, 0.2188, 1.0, 0.625, 1.0, 0.6562, 1.0, 0.6562, 1.0, 0.625, 1.0, 0.1875, 1.0, 0.2188, 1.0, 0.2188, 1.0, 0.1875, 1.0, 0.5938, 1.0, 0.625, 1.0, 0.625, 1.0, 0.5938, 1.0, 0.1562, 1.0, 0.1875, 1.0, 0.1875, 1.0, 0.1562, 1.0, 0.5625, 1.0, 0.5938, 1.0, 0.5938, 1.0, 0.5625, 1.0, 0.9688, 1.0, 1.0, 1.0, 1.0, 1.0, 0.9688, 1.0, 0.125, 1.0, 0.1562, 1.0, 0.1562, 1.0, 0.125, 1.0, 0.5312, 1.0, 0.5625, 1.0, 0.5625, 1.0, 0.5312, 1.0, 0.9375, 1.0, 0.9688, 1.0, 0.9688, 1.0, 0.9375, 1.0, 0.09375, 1.0, 0.125, 1.0, 0.125, 1.0, 0.09375, 1.0, 0.5, 1.0, 0.5312, 1.0, 0.5312, 1.0, 0.5, 1.0, 0.9062, 1.0, 0.9375, 1.0, 0.9375, 1.0, 0.9062, 1.0, 0.0625, 1.0, 0.09375, 1.0, 0.09375, 1.0, 0.0625, 1.0, 0.4688, 1.0, 0.5, 1.0, 0.5, 1.0, 0.4688, 1.0, 0.875, 1.0, 0.9062, 1.0, 0.9062, 1.0, 0.875, 1.0, 0.03125, 1.0, 0.0625, 1.0, 0.0625, 1.0, 0.03125, 1.0, 0.4375, 1.0, 0.4688, 1.0, 0.4688, 1.0, 0.4375, 1.0, 0.8438, 1.0, 0.875, 1.0, 0.875, 1.0, 0.8438, 1.0, 0.0, 1.0, 0.03125, 1.0, 0.03125, 1.0, 0.0, 1.0, 0.4062, 1.0, 0.4375, 1.0, 0.4375, 1.0, 0.4062, 1.0, 0.2096, 0.04678, 0.25, 0.0428, 0.25, 0.0428, 0.2096, 0.04678, 0.2812, 1.0, 0.3125, 1.0, 0.3125, 1.0, 0.2812, 1.0, 0.6875, 1.0, 0.7188, 1.0, 0.7188, 1.0, 0.6875, 1.0, 0.25, 1.0, 0.2812, 1.0, 0.2812, 1.0, 0.25, 1.0, 0.6562, 1.0, 0.6875, 1.0, 0.6875, 1.0, 0.6562, 1.0, 0.2188, 1.0, 0.25, 1.0, 0.25, 1.0, 0.2188, 1.0, 0.625, 1.0, 0.6562, 1.0, 0.6562, 1.0, 0.625, 1.0, 0.1875, 1.0, 0.2188, 1.0, 0.2188, 1.0, 0.1875, 1.0, 0.5938, 1.0, 0.625, 1.0, 0.625, 1.0, 0.5938, 1.0, 0.1562, 1.0, 0.1875, 1.0, 0.1875, 1.0, 0.1562, 1.0, 0.5625, 1.0, 0.5938, 1.0, 0.5938, 1.0, 0.5625, 1.0, 0.9688, 1.0, 1.0, 1.0, 1.0, 1.0, 0.9688, 1.0, 0.125, 1.0, 0.1562, 1.0, 0.1562, 1.0, 0.125, 1.0, 0.5312, 1.0, 0.5625, 1.0, 0.5625, 1.0, 0.5312, 1.0, 0.9375, 1.0, 0.9688, 1.0, 0.9688, 1.0, 0.9375, 1.0, 0.09375, 1.0, 0.125, 1.0, 0.125, 1.0, 0.09375, 1.0, 0.5, 1.0, 0.5312, 1.0, 0.5312, 1.0, 0.5, 1.0, 0.9062, 1.0, 0.9375, 1.0, 0.9375, 1.0, 0.9062, 1.0, 0.0625, 1.0, 0.09375, 1.0, 0.09375, 1.0, 0.0625, 1.0, 0.4688, 1.0, 0.5, 1.0, 0.5, 1.0, 0.4688, 1.0, 0.875, 1.0, 0.9062, 1.0, 0.9062, 1.0, 0.875, 1.0, 0.03125, 1.0, 0.0625, 1.0, 0.0625, 1.0, 0.03125, 1.0, 0.4375, 1.0, 0.4688, 1.0, 0.4688, 1.0, 0.4375, 1.0, 0.8438, 1.0, 0.875, 1.0, 0.875, 1.0, 0.8438, 1.0, 0.0, 1.0, 0.03125, 1.0, 0.03125, 1.0, 0.0, 1.0, 0.4062, 1.0, 0.4375, 1.0, 0.4375, 1.0, 0.4062, 1.0, 0.8125, 1.0, 0.8438, 1.0, 0.8438, 1.0, 0.8125, 1.0, 0.375, 1.0, 0.4062, 1.0, 0.4062, 1.0, 0.375, 1.0, 0.7812, 1.0, 0.8125, 1.0, 0.8125, 1.0, 0.7812, 1.0, 0.3438, 1.0, 0.375, 1.0, 0.375, 1.0, 0.3438, 1.0, 0.75, 1.0, 0.7812, 1.0, 0.7812, 1.0, 0.75, 1.0, 0.3125, 1.0, 0.3438, 1.0, 0.3438, 1.0, 0.3125, 1.0, 0.25, 0.4572, 0.2904, 0.4532, 0.2968, 0.4854, 0.25, 0.49, 0.2904, 0.4532, 0.3293, 0.4414, 0.3418, 0.4717, 0.2968, 0.4854, 0.3293, 0.4414, 0.3651, 0.4223, 0.3833, 0.4496, 0.3418, 0.4717, 0.3651, 0.4223, 0.3965, 0.3965, 0.4197, 0.4197, 0.3833, 0.4496, 0.3965, 0.3965, 0.4223, 0.3651, 0.4496, 0.3833, 0.4197, 0.4197, 0.4223, 0.3651, 0.4414, 0.3293, 0.4717, 0.3418, 0.4496, 0.3833, 0.4414, 0.3293, 0.4532, 0.2904, 0.4854, 0.2968, 0.4717, 0.3418, 0.4532, 0.2904, 0.4572, 0.25, 0.49, 0.25, 0.4854, 0.2968, 0.4572, 0.25, 0.4532, 0.2096, 0.4854, 0.2032, 0.49, 0.25, 0.4532, 0.2096, 0.4414, 0.1707, 0.4717, 0.1582, 0.4854, 0.2032, 0.4414, 0.1707, 0.4223, 0.1349, 0.4496, 0.1167, 0.4717, 0.1582, 0.4223, 0.1349, 0.3965, 0.1035, 0.4197, 0.08029, 0.4496, 0.1167, 0.3965, 0.1035, 0.3651, 0.07772, 0.3833, 0.05045, 0.4197, 0.08029, 0.3651, 0.07772, 0.3293, 0.05857, 0.3418, 0.02827, 0.3833, 0.05045, 0.3293, 0.05857, 0.2904, 0.04678, 0.2968, 0.01461, 0.3418, 0.02827, 0.2904, 0.04678, 0.25, 0.0428, 0.25, 0.01, 0.2968, 0.01461, 0.25, 0.0428, 0.2096, 0.04678, 0.2032, 0.01461, 0.25, 0.01, 0.2096, 0.04678, 0.1707, 0.05857, 0.1582, 0.02827, 0.2032, 0.01461, 0.1707, 0.05857, 0.1349, 0.07772, 0.1167, 0.05045, 0.1582, 0.02827, 0.1349, 0.07772, 0.1035, 0.1035, 0.08029, 0.08029, 0.1167, 0.05045, 0.1035, 0.1035, 0.07772, 0.1349, 0.05045, 0.1167, 0.08029, 0.08029, 0.07772, 0.1349, 0.05857, 0.1707, 0.02827, 0.1582, 0.05045, 0.1167, 0.05857, 0.1707, 0.04678, 0.2096, 0.01461, 0.2032, 0.02827, 0.1582, 0.04678, 0.2096, 0.0428, 0.25, 0.01, 0.25, 0.01461, 0.2032, 0.0428, 0.25, 0.04678, 0.2904, 0.01461, 0.2968, 0.01, 0.25, 0.04678, 0.2904, 0.05857, 0.3293, 0.02827, 0.3418, 0.01461, 0.2968, 0.05857, 0.3293, 0.07772, 0.3651, 0.05045, 0.3833, 0.02827, 0.3418, 0.07772, 0.3651, 0.1035, 0.3965, 0.08029, 0.4197, 0.05045, 0.3833, 0.1035, 0.3965, 0.1349, 0.4223, 0.1167, 0.4496, 0.08029, 0.4197, 0.1349, 0.4223, 0.1707, 0.4414, 0.1582, 0.4717, 0.1167, 0.4496, 0.1707, 0.4414, 0.2096, 0.4532, 0.2032, 0.4854, 0.1582, 0.4717, 0.2096, 0.4532, 0.25, 0.4572, 0.25, 0.49, 0.2032, 0.4854, 0.2904, 0.4532, 0.25, 0.4572, 0.2096, 0.4532, 0.1707, 0.4414, 0.1349, 0.4223, 0.1035, 0.3965, 0.07772, 0.3651, 0.05857, 0.3293, 0.04678, 0.2904, 0.0428, 0.25, 0.04678, 0.2096, 0.05857, 0.1707, 0.07772, 0.1349, 0.1035, 0.1035, 0.1349, 0.07772, 0.1707, 0.05857, 0.2096, 0.04678, 0.25, 0.0428, 0.2904, 0.04678, 0.3293, 0.05857, 0.3651, 0.07772, 0.3965, 0.1035, 0.4223, 0.1349, 0.4414, 0.1707, 0.4532, 0.2096, 0.4572, 0.25, 0.4532, 0.2904, 0.4414, 0.3293, 0.4223, 0.3651, 0.3965, 0.3965, 0.3651, 0.4223, 0.3293, 0.4414, 0.3965, 0.3965, 0.3651, 0.4223, 0.3651, 0.4223, 0.3965, 0.3965, 0.2096, 0.4532, 0.1707, 0.4414, 0.1707, 0.4414, 0.2096, 0.4532, 0.1707, 0.05857, 0.2096, 0.04678, 0.2096, 0.04678, 0.1707, 0.05857, 0.4223, 0.3651, 0.3965, 0.3965, 0.3965, 0.3965, 0.4223, 0.3651, 0.25, 0.4572, 0.2096, 0.4532, 0.2096, 0.4532, 0.25, 0.4572, 0.1349, 0.07772, 0.1707, 0.05857, 0.1707, 0.05857, 0.1349, 0.07772, 0.4414, 0.3293, 0.4223, 0.3651, 0.4223, 0.3651, 0.4414, 0.3293, 0.1035, 0.1035, 0.1349, 0.07772, 0.1349, 0.07772, 0.1035, 0.1035, 0.4532, 0.2904, 0.4414, 0.3293, 0.4414, 0.3293, 0.4532, 0.2904, 0.07772, 0.1349, 0.1035, 0.1035, 0.1035, 0.1035, 0.07772, 0.1349, 0.4572, 0.25, 0.4532, 0.2904, 0.4532, 0.2904, 0.4572, 0.25, 0.05857, 0.1707, 0.07772, 0.1349, 0.07772, 0.1349, 0.05857, 0.1707, 0.4532, 0.2096, 0.4572, 0.25, 0.4572, 0.25, 0.4532, 0.2096, 0.04678, 0.2096, 0.05857, 0.1707, 0.05857, 0.1707, 0.04678, 0.2096, 0.4414, 0.1707, 0.4532, 0.2096, 0.4532, 0.2096, 0.4414, 0.1707, 0.0428, 0.25, 0.04678, 0.2096, 0.04678, 0.2096, 0.0428, 0.25, 0.4223, 0.1349, 0.4414, 0.1707, 0.4414, 0.1707, 0.4223, 0.1349, 0.04678, 0.2904, 0.0428, 0.25, 0.0428, 0.25, 0.04678, 0.2904, 0.3965, 0.1035, 0.4223, 0.1349, 0.4223, 0.1349, 0.3965, 0.1035, 0.05857, 0.3293, 0.04678, 0.2904, 0.04678, 0.2904, 0.05857, 0.3293, 0.3651, 0.07772, 0.3965, 0.1035, 0.3965, 0.1035, 0.3651, 0.07772, 0.07772, 0.3651, 0.05857, 0.3293, 0.05857, 0.3293, 0.07772, 0.3651, 0.3293, 0.05857, 0.3651, 0.07772, 0.3651, 0.07772, 0.3293, 0.05857, 0.2904, 0.4532, 0.25, 0.4572, 0.25, 0.4572, 0.2904, 0.4532, 0.1035, 0.3965, 0.07772, 0.3651, 0.07772, 0.3651, 0.1035, 0.3965, 0.2904, 0.04678, 0.3293, 0.05857, 0.3293, 0.05857, 0.2904, 0.04678, 0.3293, 0.4414, 0.2904, 0.4532, 0.2904, 0.4532, 0.3293, 0.4414, 0.1349, 0.4223, 0.1035, 0.3965, 0.1035, 0.3965, 0.1349, 0.4223, 0.25, 0.0428, 0.2904, 0.04678, 0.2904, 0.04678, 0.25, 0.0428, 0.3651, 0.4223, 0.3293, 0.4414, 0.3293, 0.4414, 0.3651, 0.4223, 0.1707, 0.4414, 0.1349, 0.4223, 0.1349, 0.4223, 0.1707, 0.4414, 0.03125, 1.0, 0.0625, 1.0, 0.0625, 1.0, 0.03125, 1.0, 0.3125, 1.0, 0.3438, 1.0, 0.3438, 1.0, 0.3125, 1.0, 0.5938, 1.0, 0.625, 1.0, 0.625, 1.0, 0.5938, 1.0, 0.875, 1.0, 0.9062, 1.0, 0.9062, 1.0, 0.875, 1.0, 0.1875, 1.0, 0.2188, 1.0, 0.2188, 1.0, 0.1875, 1.0, 0.4688, 1.0, 0.5, 1.0, 0.5, 1.0, 0.4688, 1.0, 0.75, 1.0, 0.7812, 1.0, 0.7812, 1.0, 0.75, 1.0, 0.0625, 1.0, 0.09375, 1.0, 0.09375, 1.0, 0.0625, 1.0, 0.3438, 1.0, 0.375, 1.0, 0.375, 1.0, 0.3438, 1.0, 0.625, 1.0, 0.6562, 1.0, 0.6562, 1.0, 0.625, 1.0, 0.9062, 1.0, 0.9375, 1.0, 0.9375, 1.0, 0.9062, 1.0, 0.2188, 1.0, 0.25, 1.0, 0.25, 1.0, 0.2188, 1.0, 0.5, 1.0, 0.5312, 1.0, 0.5312, 1.0, 0.5, 1.0, 0.7812, 1.0, 0.8125, 1.0, 0.8125, 1.0, 0.7812, 1.0, 0.09375, 1.0, 0.125, 1.0, 0.125, 1.0, 0.09375, 1.0, 0.375, 1.0, 0.4062, 1.0, 0.4062, 1.0, 0.375, 1.0, 0.6562, 1.0, 0.6875, 1.0, 0.6875, 1.0, 0.6562, 1.0, 0.9375, 1.0, 0.9688, 1.0, 0.9688, 1.0, 0.9375, 1.0, 0.25, 1.0, 0.2812, 1.0, 0.2812, 1.0, 0.25, 1.0, 0.5312, 1.0, 0.5625, 1.0, 0.5625, 1.0, 0.5312, 1.0, 0.8125, 1.0, 0.8438, 1.0, 0.8438, 1.0, 0.8125, 1.0, 0.125, 1.0, 0.1562, 1.0, 0.1562, 1.0, 0.125, 1.0, 0.4062, 1.0, 0.4375, 1.0, 0.4375, 1.0, 0.4062, 1.0, 0.6875, 1.0, 0.7188, 1.0, 0.7188, 1.0, 0.6875, 1.0, 0.0, 1.0, 0.03125, 1.0, 0.03125, 1.0, 0.0, 1.0, 0.9688, 1.0, 1.0, 1.0, 1.0, 1.0, 0.9688, 1.0, 0.2812, 1.0, 0.3125, 1.0, 0.3125, 1.0, 0.2812, 1.0, 0.5625, 1.0, 0.5938, 1.0, 0.5938, 1.0, 0.5625, 1.0, 0.8438, 1.0, 0.875, 1.0, 0.875, 1.0, 0.8438, 1.0, 0.1562, 1.0, 0.1875, 1.0, 0.1875, 1.0, 0.1562, 1.0, 0.4375, 1.0, 0.4688, 1.0, 0.4688, 1.0, 0.4375, 1.0, 0.7188, 1.0, 0.75, 1.0, 0.75, 1.0, 0.7188, 1.0, 0.03125, 1.0, 0.0625, 1.0, 0.0625, 1.0, 0.03125, 1.0, 0.3125, 1.0, 0.3438, 1.0, 0.3438, 1.0, 0.3125, 1.0, 0.5938, 1.0, 0.625, 1.0, 0.625, 1.0, 0.5938, 1.0, 0.875, 1.0, 0.9062, 1.0, 0.9062, 1.0, 0.875, 1.0, 0.1875, 1.0, 0.2188, 1.0, 0.2188, 1.0, 0.1875, 1.0, 0.4688, 1.0, 0.5, 1.0, 0.5, 1.0, 0.4688, 1.0, 0.75, 1.0, 0.7812, 1.0, 0.7812, 1.0, 0.75, 1.0, 0.0625, 1.0, 0.09375, 1.0, 0.09375, 1.0, 0.0625, 1.0, 0.3438, 1.0, 0.375, 1.0, 0.375, 1.0, 0.3438, 1.0, 0.625, 1.0, 0.6562, 1.0, 0.6562, 1.0, 0.625, 1.0, 0.9062, 1.0, 0.9375, 1.0, 0.9375, 1.0, 0.9062, 1.0, 0.2188, 1.0, 0.25, 1.0, 0.25, 1.0, 0.2188, 1.0, 0.5, 1.0, 0.5312, 1.0, 0.5312, 1.0, 0.5, 1.0, 0.7812, 1.0, 0.8125, 1.0, 0.8125, 1.0, 0.7812, 1.0, 0.09375, 1.0, 0.125, 1.0, 0.125, 1.0, 0.09375, 1.0, 0.375, 1.0, 0.4062, 1.0, 0.4062, 1.0, 0.375, 1.0, 0.6562, 1.0, 0.6875, 1.0, 0.6875, 1.0, 0.6562, 1.0, 0.9375, 1.0, 0.9688, 1.0, 0.9688, 1.0, 0.9375, 1.0, 0.25, 1.0, 0.2812, 1.0, 0.2812, 1.0, 0.25, 1.0, 0.5312, 1.0, 0.5625, 1.0, 0.5625, 1.0, 0.5312, 1.0, 0.8125, 1.0, 0.8438, 1.0, 0.8438, 1.0, 0.8125, 1.0, 0.125, 1.0, 0.1562, 1.0, 0.1562, 1.0, 0.125, 1.0, 0.4062, 1.0, 0.4375, 1.0, 0.4375, 1.0, 0.4062, 1.0, 0.6875, 1.0, 0.7188, 1.0, 0.7188, 1.0, 0.6875, 1.0, 0.0, 1.0, 0.03125, 1.0, 0.03125, 1.0, 0.0, 1.0, 0.9688, 1.0, 1.0, 1.0, 1.0, 1.0, 0.9688, 1.0, 0.2812, 1.0, 0.3125, 1.0, 0.3125, 1.0, 0.2812, 1.0, 0.5625, 1.0, 0.5938, 1.0, 0.5938, 1.0, 0.5625, 1.0, 0.8438, 1.0, 0.875, 1.0, 0.875, 1.0, 0.8438, 1.0, 0.1562, 1.0, 0.1875, 1.0, 0.1875, 1.0, 0.1562, 1.0, 0.4375, 1.0, 0.4688, 1.0, 0.4688, 1.0, 0.4375, 1.0, 0.7188, 1.0, 0.75, 1.0, 0.75, 1.0, 0.7188, 1.0, 0.03125, 0.5, 0.03125, 0.9115, 0.0, 0.9115, 0.0, 0.5, 0.0625, 0.5, 0.0625, 0.9115, 0.03125, 0.9115, 0.03125, 0.5, 0.09375, 0.5, 0.09375, 0.9115, 0.0625, 0.9115, 0.0625, 0.5, 0.125, 0.5, 0.125, 0.9115, 0.09375, 0.9115, 0.09375, 0.5, 0.1562, 0.5, 0.1562, 0.9115, 0.125, 0.9115, 0.125, 0.5, 0.1875, 0.5, 0.1875, 0.9115, 0.1562, 0.9115, 0.1562, 0.5, 0.2188, 0.5, 0.2188, 0.9115, 0.1875, 0.9115, 0.1875, 0.5, 0.25, 0.5, 0.25, 0.9115, 0.2188, 0.9115, 0.2188, 0.5, 0.2812, 0.5, 0.2812, 0.9115, 0.25, 0.9115, 0.25, 0.5, 0.3125, 0.5, 0.3125, 0.9115, 0.2812, 0.9115, 0.2812, 0.5, 0.3438, 0.5, 0.3438, 0.9115, 0.3125, 0.9115, 0.3125, 0.5, 0.375, 0.5, 0.375, 0.9115, 0.3438, 0.9115, 0.3438, 0.5, 0.4062, 0.5, 0.4062, 0.9115, 0.375, 0.9115, 0.375, 0.5, 0.4375, 0.5, 0.4375, 0.9115, 0.4062, 0.9115, 0.4062, 0.5, 0.4688, 0.5, 0.4688, 0.9115, 0.4375, 0.9115, 0.4375, 0.5, 0.5, 0.5, 0.5, 0.9115, 0.4688, 0.9115, 0.4688, 0.5, 0.5312, 0.5, 0.5312, 0.9115, 0.5, 0.9115, 0.5, 0.5, 0.5625, 0.5, 0.5625, 0.9115, 0.5312, 0.9115, 0.5312, 0.5, 0.5938, 0.5, 0.5938, 0.9115, 0.5625, 0.9115, 0.5625, 0.5, 0.625, 0.5, 0.625, 0.9115, 0.5938, 0.9115, 0.5938, 0.5, 0.6562, 0.5, 0.6562, 0.9115, 0.625, 0.9115, 0.625, 0.5, 0.6875, 0.5, 0.6875, 0.9115, 0.6562, 0.9115, 0.6562, 0.5, 0.7188, 0.5, 0.7188, 0.9115, 0.6875, 0.9115, 0.6875, 0.5, 0.75, 0.5, 0.75, 0.9115, 0.7188, 0.9115, 0.7188, 0.5, 0.7812, 0.5, 0.7812, 0.9115, 0.75, 0.9115, 0.75, 0.5, 0.8125, 0.5, 0.8125, 0.9115, 0.7812, 0.9115, 0.7812, 0.5, 0.8438, 0.5, 0.8438, 0.9115, 0.8125, 0.9115, 0.8125, 0.5, 0.875, 0.5, 0.875, 0.9115, 0.8438, 0.9115, 0.8438, 0.5, 0.9062, 0.5, 0.9062, 0.9115, 0.875, 0.9115, 0.875, 0.5, 0.9375, 0.5, 0.9375, 0.9115, 0.9062, 0.9115, 0.9062, 0.5, 0.9688, 0.5, 0.9688, 0.9115, 0.9375, 0.9115, 0.9375, 0.5, 1.0, 0.5, 1.0, 0.9115, 0.9688, 0.9115, 0.9688, 0.5, 0.625, 0.5, 0.5938, 0.5, 0.5938, 0.5, 0.625, 0.5, 0.6562, 0.5, 0.625, 0.5, 0.625, 0.5, 0.6562, 0.5, 0.375, 0.5, 0.3438, 0.5, 0.3438, 0.5, 0.375, 0.5, 0.09375, 0.5, 0.0625, 0.5, 0.0625, 0.5, 0.09375, 0.5, 0.7812, 0.5, 0.75, 0.5, 0.75, 0.5, 0.7812, 0.5, 0.5, 0.5, 0.4688, 0.5, 0.4688, 0.5, 0.5, 0.5, 0.2188, 0.5, 0.1875, 0.5, 0.1875, 0.5, 0.2188, 0.5, 0.9062, 0.5, 0.875, 0.5, 0.875, 0.5, 0.9062, 0.5, 0.625, 0.5, 0.5938, 0.5, 0.5938, 0.5, 0.625, 0.5, 0.3438, 0.5, 0.3125, 0.5, 0.3125, 0.5, 0.3438, 0.5, 0.0625, 0.5, 0.03125, 0.5, 0.03125, 0.5, 0.0625, 0.5, 0.75, 0.5, 0.7188, 0.5, 0.7188, 0.5, 0.75, 0.5, 0.4688, 0.5, 0.4375, 0.5, 0.4375, 0.5, 0.4688, 0.5, 0.1875, 0.5, 0.1562, 0.5, 0.1562, 0.5, 0.1875, 0.5, 0.875, 0.5, 0.8438, 0.5, 0.8438, 0.5, 0.875, 0.5, 0.5938, 0.5, 0.5625, 0.5, 0.5625, 0.5, 0.5938, 0.5, 0.3125, 0.5, 0.2812, 0.5, 0.2812, 0.5, 0.3125, 0.5, 1.0, 0.5, 0.9688, 0.5, 0.9688, 0.5, 1.0, 0.5, 0.03125, 0.5, 0.0, 0.5, 0.0, 0.5, 0.03125, 0.5, 0.7188, 0.5, 0.6875, 0.5, 0.6875, 0.5, 0.7188, 0.5, 0.4375, 0.5, 0.4062, 0.5, 0.4062, 0.5, 0.4375, 0.5, 0.1562, 0.5, 0.125, 0.5, 0.125, 0.5, 0.1562, 0.5, 0.8438, 0.5, 0.8125, 0.5, 0.8125, 0.5, 0.8438, 0.5, 0.5625, 0.5, 0.5312, 0.5, 0.5312, 0.5, 0.5625, 0.5, 0.2812, 0.5, 0.25, 0.5, 0.25, 0.5, 0.2812, 0.5, 0.9688, 0.5, 0.9375, 0.5, 0.9375, 0.5, 0.9688, 0.5, 0.6875, 0.5, 0.6562, 0.5, 0.6562, 0.5, 0.6875, 0.5, 0.4062, 0.5, 0.375, 0.5, 0.375, 0.5, 0.4062, 0.5, 0.125, 0.5, 0.09375, 0.5, 0.09375, 0.5, 0.125, 0.5, 0.8125, 0.5, 0.7812, 0.5, 0.7812, 0.5, 0.8125, 0.5, 0.5312, 0.5, 0.5, 0.5, 0.5, 0.5, 0.5312, 0.5, 0.25, 0.5, 0.2188, 0.5, 0.2188, 0.5, 0.25, 0.5, 0.03125, 0.5, 0.0, 0.5, 0.0, 0.5, 0.03125, 0.5, 0.1875, 0.5, 0.1562, 0.5, 0.1562, 0.5, 0.1875, 0.5, 0.5938, 0.5, 0.5625, 0.5, 0.5625, 0.5, 0.5938, 0.5, 0.1562, 0.5, 0.125, 0.5, 0.125, 0.5, 0.1562, 0.5, 0.5625, 0.5, 0.5312, 0.5, 0.5312, 0.5, 0.5625, 0.5, 0.75, 0.4668, 0.7923, 0.4627, 0.833, 0.4503, 0.8705, 0.4303, 0.9033, 0.4033, 0.9303, 0.3705, 0.9503, 0.333, 0.9627, 0.2923, 0.9668, 0.25, 0.9627, 0.2077, 0.9503, 0.167, 0.9303, 0.1295, 0.9033, 0.09667, 0.8705, 0.0697, 0.833, 0.04966, 0.7923, 0.03732, 0.75, 0.03316, 0.7077, 0.03732, 0.667, 0.04966, 0.6295, 0.0697, 0.5967, 0.09667, 0.5697, 0.1295, 0.5497, 0.167, 0.5373, 0.2077, 0.5332, 0.25, 0.5373, 0.2923, 0.5497, 0.333, 0.5697, 0.3705, 0.5967, 0.4033, 0.6295, 0.4303, 0.667, 0.4503, 0.7077, 0.4627, 0.125, 0.5, 0.09375, 0.5, 0.09375, 0.5, 0.125, 0.5, 0.5312, 0.5, 0.5, 0.5, 0.5, 0.5, 0.5312, 0.5, 0.9375, 0.5, 0.9062, 0.5, 0.9062, 0.5, 0.9375, 0.5, 0.09375, 0.5, 0.0625, 0.5, 0.0625, 0.5, 0.09375, 0.5, 0.5, 0.5, 0.4688, 0.5, 0.4688, 0.5, 0.5, 0.5, 0.9062, 0.5, 0.875, 0.5, 0.875, 0.5, 0.9062, 0.5, 0.0625, 0.5, 0.03125, 0.5, 0.03125, 0.5, 0.0625, 0.5, 0.4688, 0.5, 0.4375, 0.5, 0.4375, 0.5, 0.4688, 0.5, 0.875, 0.5, 0.8438, 0.5, 0.8438, 0.5, 0.875, 0.5, 0.4375, 0.5, 0.4062, 0.5, 0.4062, 0.5, 0.4375, 0.5, 0.8438, 0.5, 0.8125, 0.5, 0.8125, 0.5, 0.8438, 0.5, 0.9688, 0.5, 0.9375, 0.5, 0.9375, 0.5, 0.9688, 0.5, 0.4062, 0.5, 0.375, 0.5, 0.375, 0.5, 0.4062, 0.5, 0.8125, 0.5, 0.7812, 0.5, 0.7812, 0.5, 0.8125, 0.5, 0.375, 0.5, 0.3438, 0.5, 0.3438, 0.5, 0.375, 0.5, 0.7812, 0.5, 0.75, 0.5, 0.75, 0.5, 0.7812, 0.5, 0.3438, 0.5, 0.3125, 0.5, 0.3125, 0.5, 0.3438, 0.5, 0.75, 0.5, 0.7188, 0.5, 0.7188, 0.5, 0.75, 0.5, 0.3125, 0.5, 0.2812, 0.5, 0.2812, 0.5, 0.3125, 0.5, 0.7188, 0.5, 0.6875, 0.5, 0.6875, 0.5, 0.7188, 0.5, 0.2812, 0.5, 0.25, 0.5, 0.25, 0.5, 0.2812, 0.5, 0.6875, 0.5, 0.6562, 0.5, 0.6562, 0.5, 0.6875, 0.5, 0.25, 0.5, 0.2188, 0.5, 0.2188, 0.5, 0.25, 0.5, 0.6562, 0.5, 0.625, 0.5, 0.625, 0.5, 0.6562, 0.5, 0.2188, 0.5, 0.1875, 0.5, 0.1875, 0.5, 0.2188, 0.5, 1.0, 0.5, 0.9688, 0.5, 0.9703, 0.5, 0.9985, 0.5, 0.9688, 0.5, 0.9375, 0.5, 0.939, 0.5, 0.9672, 0.5, 0.9375, 0.5, 0.9062, 0.5, 0.9078, 0.5, 0.936, 0.5, 0.9062, 0.5, 0.875, 0.5, 0.8765, 0.5, 0.9047, 0.5, 0.875, 0.5, 0.8438, 0.5, 0.8453, 0.5, 0.8735, 0.5, 0.8438, 0.5, 0.8125, 0.5, 0.814, 0.5, 0.8422, 0.5, 0.8125, 0.5, 0.7812, 0.5, 0.7828, 0.5, 0.811, 0.5, 0.7812, 0.5, 0.75, 0.5, 0.7515, 0.5, 0.7797, 0.5, 0.75, 0.5, 0.7188, 0.5, 0.7203, 0.5, 0.7485, 0.5, 0.7188, 0.5, 0.6875, 0.5, 0.689, 0.5, 0.7172, 0.5, 0.6875, 0.5, 0.6562, 0.5, 0.6578, 0.5, 0.686, 0.5, 0.6562, 0.5, 0.625, 0.5, 0.6265, 0.5, 0.6547, 0.5, 0.625, 0.5, 0.5938, 0.5, 0.5953, 0.5, 0.6235, 0.5, 0.5938, 0.5, 0.5625, 0.5, 0.564, 0.5, 0.5922, 0.5, 0.5625, 0.5, 0.5312, 0.5, 0.5328, 0.5, 0.561, 0.5, 0.5312, 0.5, 0.5, 0.5, 0.5015, 0.5, 0.5297, 0.5, 0.5, 0.5, 0.4688, 0.5, 0.4703, 0.5, 0.4985, 0.5, 0.4688, 0.5, 0.4375, 0.5, 0.439, 0.5, 0.4672, 0.5, 0.4375, 0.5, 0.4062, 0.5, 0.4078, 0.5, 0.436, 0.5, 0.4062, 0.5, 0.375, 0.5, 0.3765, 0.5, 0.4047, 0.5, 0.375, 0.5, 0.3438, 0.5, 0.3453, 0.5, 0.3735, 0.5, 0.3438, 0.5, 0.3125, 0.5, 0.314, 0.5, 0.3422, 0.5, 0.3125, 0.5, 0.2812, 0.5, 0.2828, 0.5, 0.311, 0.5, 0.2812, 0.5, 0.25, 0.5, 0.2515, 0.5, 0.2797, 0.5, 0.25, 0.5, 0.2188, 0.5, 0.2203, 0.5, 0.2485, 0.5, 0.2188, 0.5, 0.1875, 0.5, 0.189, 0.5, 0.2172, 0.5, 0.1875, 0.5, 0.1562, 0.5, 0.1578, 0.5, 0.186, 0.5, 0.1562, 0.5, 0.125, 0.5, 0.1265, 0.5, 0.1547, 0.5, 0.125, 0.5, 0.09375, 0.5, 0.09526, 0.5, 0.1235, 0.5, 0.09375, 0.5, 0.0625, 0.5, 0.06401, 0.5, 0.09224, 0.5, 0.0625, 0.5, 0.03125, 0.5, 0.03276, 0.5, 0.06099, 0.5, 0.03125, 0.5, 0.0, 0.5, 0.001508, 0.5, 0.02974, 0.5, 1.0, 0.5, 0.9688, 0.5, 0.9688, 0.5, 1.0, 0.5])
me_cylinder.materials.append(mat_material_001)
me_cylinder.materials.append(mat_material_002)
me_cylinder.materials.append(mat_material_003)
me_cylinder.update()
me_icosphere = bpy.data.meshes.new('Icosphere')
me_icosphere.from_pydata([(0.07962, -1.007, 5.047), (-0.2085, -0.9136, 5.047), (-0.2085, -0.6107, 5.047), (0.07962, -0.5171, 5.047), (0.2577, -0.7621, 5.047), (-1.01e-09, -0.7621, 5.206), (0.1983, -0.9062, 5.07), (-0.07573, -0.9952, 5.07), (-0.2451, -0.7621, 5.07), (-0.07573, -0.5291, 5.07), (0.1983, -0.6181, 5.07), (0.0468, -0.9062, 5.163), (0.1514, -0.7621, 5.163), (-0.1225, -0.8512, 5.163), (-0.1225, -0.6731, 5.163), (0.0468, -0.6181, 5.163)], [], [(0, 6, 11), (1, 7, 13), (2, 8, 14), (3, 9, 15), (4, 10, 12), (12, 15, 5), (12, 10, 15), (10, 3, 15), (15, 14, 5), (15, 9, 14), (9, 2, 14), (14, 13, 5), (14, 8, 13), (8, 1, 13), (13, 11, 5), (13, 7, 11), (7, 0, 11), (11, 12, 5), (11, 6, 12), (6, 4, 12)])
me_icosphere.polygons.foreach_set('use_smooth', [True] * 20)
_uv = me_icosphere.uv_layers.new(name='UVMap')
_uv.uv.foreach_set('vector', [0.1818, 0.3149, 0.2727, 0.3149, 0.2273, 0.3937, 0.0, 0.3149, 0.09091, 0.3149, 0.04546, 0.3937, 0.7273, 0.3149, 0.8182, 0.3149, 0.7727, 0.3937, 0.5455, 0.3149, 0.6364, 0.3149, 0.5909, 0.3937, 0.3636, 0.3149, 0.4545, 0.3149, 0.4091, 0.3937, 0.4091, 0.3937, 0.5, 0.3937, 0.4545, 0.4724, 0.4091, 0.3937, 0.4545, 0.3149, 0.5, 0.3937, 0.4545, 0.3149, 0.5455, 0.3149, 0.5, 0.3937, 0.5909, 0.3937, 0.6818, 0.3937, 0.6364, 0.4724, 0.5909, 0.3937, 0.6364, 0.3149, 0.6818, 0.3937, 0.6364, 0.3149, 0.7273, 0.3149, 0.6818, 0.3937, 0.7727, 0.3937, 0.8636, 0.3937, 0.8182, 0.4724, 0.7727, 0.3937, 0.8182, 0.3149, 0.8636, 0.3937, 0.8182, 0.3149, 0.9091, 0.3149, 0.8636, 0.3937, 0.04546, 0.3937, 0.1364, 0.3937, 0.09091, 0.4724, 0.04546, 0.3937, 0.09091, 0.3149, 0.1364, 0.3937, 0.09091, 0.3149, 0.1818, 0.3149, 0.1364, 0.3937, 0.2273, 0.3937, 0.3182, 0.3937, 0.2727, 0.4724, 0.2273, 0.3937, 0.2727, 0.3149, 0.3182, 0.3937, 0.2727, 0.3149, 0.3636, 0.3149, 0.3182, 0.3937])
me_icosphere.materials.append(mat_material_004)
me_icosphere.update()

# ---- objects
ob_cylinder = bpy.data.objects.new('Cylinder', me_cylinder)
ob_icosphere = bpy.data.objects.new('Icosphere', me_icosphere)

# ---- transforms, parenting, visibility, modifiers, constraints
ob_cylinder.location = (0.0, 0.0, 0.0)
ob_icosphere.location = (0.0, 0.4333, -0.1092)
_m = ob_icosphere.modifiers.new('Subdivision', 'SUBSURF')

# ---- collection membership
scene.collection.objects.link(ob_cylinder)
scene.collection.objects.link(ob_icosphere)

# ---- scene / render settings (as saved in the file)
scene.frame_start = 1; scene.frame_end = 250; scene.frame_set(1)
scene.render.engine = 'BLENDER_EEVEE_NEXT'
scene.cycles.sampling_pattern = 'TABULATED_SOBOL'
scene.eevee.ray_tracing_options.trace_max_roughness = 0.0
bpy.context.view_layer.update()

# ---- added for rendering (the .blend has no active camera and no usable light): camera, sun
cam_auto = bpy.data.cameras.new('AutoCamera')
cam_auto.lens = 50.0
cam_auto.sensor_width = 36.0
cam_auto.clip_end = 1000.0
ob_auto_camera = bpy.data.objects.new('AutoCamera', cam_auto)
scene.collection.objects.link(ob_auto_camera)
ob_auto_camera.location = (8.70731, -9.43454, 10.9627)
ob_auto_camera.rotation_euler = (1.09748, -7.21219e-08, 0.694738)
scene.camera = ob_auto_camera
light_auto_sun = bpy.data.lights.new('AutoSun', 'SUN')
light_auto_sun.energy = 3.0
light_auto_sun.angle = 0.0523599
ob_auto_sun = bpy.data.objects.new('AutoSun', light_auto_sun)
scene.collection.objects.link(ob_auto_sun)
ob_auto_sun.rotation_euler = (0.872665, 0.174533, 0.523599)
bpy.context.view_layer.update()
